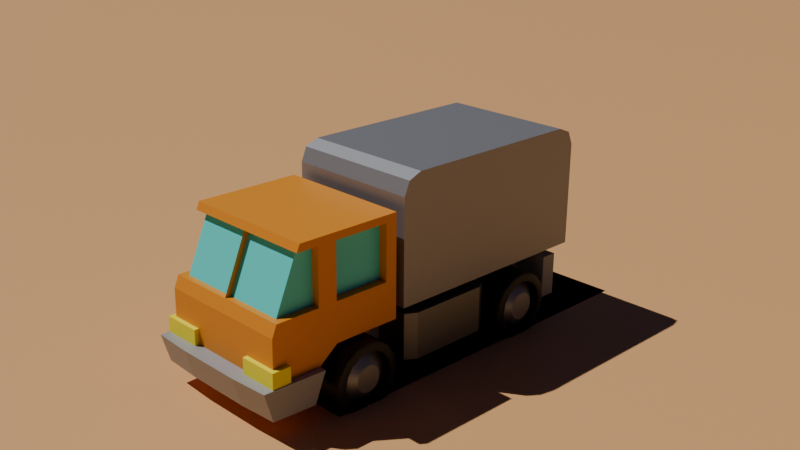 # Source: blend.blend  (saved by Blender 4.3.34; exported with 4.5.12 LTS)
import bpy
from mathutils import Matrix  # noqa: F401  (used for matrix-valued properties, if any)

bpy.ops.wm.read_factory_settings(use_empty=True)
scene = bpy.context.scene
scene.name = 'Scene'

# ---- collections
col_collection = bpy.data.collections.new('Collection'); scene.collection.children.link(col_collection)

# ---- materials (node trees are filled in below, after node groups)
mat_004 = bpy.data.materials.new('Материал.004')
mat_007 = bpy.data.materials.new('Материал.007')
mat_003 = bpy.data.materials.new('Материал.003')
mat_001 = bpy.data.materials.new('Материал.001')
mat_002 = bpy.data.materials.new('Материал.002')
mat_009 = bpy.data.materials.new('Материал.009')
mat_008 = bpy.data.materials.new('Материал.008')
mat_005 = bpy.data.materials.new('Материал.005')
mat_x = bpy.data.materials.new('Материал')

# ---- node groups
ng_smooth_by_angle = bpy.data.node_groups.new('Smooth by Angle', 'GeometryNodeTree')
_s = ng_smooth_by_angle.interface.new_socket(name='Mesh', in_out='OUTPUT', socket_type='NodeSocketGeometry')
_s = ng_smooth_by_angle.interface.new_socket(name='Mesh', in_out='INPUT', socket_type='NodeSocketGeometry')
_s = ng_smooth_by_angle.interface.new_socket(name='Angle', in_out='INPUT', socket_type='NodeSocketFloat')
_s.subtype = 'ANGLE'
_s.default_value = 0.5236
_s.min_value = 0.0
_s.max_value = 3.142
_s.description = 'Maximum face angle for smooth edges'
_s = ng_smooth_by_angle.interface.new_socket(name='Ignore Sharpness', in_out='INPUT', socket_type='NodeSocketBool')
_s.force_non_field = True
ng_smooth_by_angle.description = 'Set the sharpness of mesh edges based on the angle between the neighboring faces'
ng_smooth_by_angle.is_modifier = True
_N = ng_smooth_by_angle.nodes; _L = ng_smooth_by_angle.links
n0 = _N.new('GeometryNodeSetShadeSmooth'); n0.name = 'Set Shade Smooth'; n0.location = (120, -80)
n0.domain = 'EDGE'
n1 = _N.new('GeometryNodeSetShadeSmooth'); n1.name = 'Set Shade Smooth.001'; n1.location = (300, -80)
n2 = _N.new('NodeGroupOutput'); n2.name = 'Group Output'; n2.location = (480, -80)
n3 = _N.new('GeometryNodeInputMeshEdgeAngle'); n3.name = 'Edge Angle'; n3.location = (-440, -240)
n4 = _N.new('NodeGroupInput'); n4.name = 'Group Input'; n4.location = (-80, -80)
n5 = _N.new('GeometryNodeInputEdgeSmooth'); n5.name = 'Is Edge Smooth'; n5.location = (-260, -120)
n6 = _N.new('GeometryNodeInputShadeSmooth'); n6.name = 'Is Shade Smooth'; n6.location = (-440, -397)
n7 = _N.new('FunctionNodeCompare'); n7.name = 'Compare'; n7.location = (-260, -260)
n7.operation = 'LESS_EQUAL'
n7.inputs[6].default_value = (0.0, 0.0, 0.0, 0.0)
n7.inputs[7].default_value = (0.0, 0.0, 0.0, 0.0)
n8 = _N.new('FunctionNodeBooleanMath'); n8.name = 'Boolean Math.001'; n8.location = (-80, -260)
n9 = _N.new('NodeGroupInput'); n9.name = 'Group Input.001'; n9.location = (-440, -329)
n10 = _N.new('NodeGroupInput'); n10.name = 'Group Input.002'; n10.location = (-259, -189)
n11 = _N.new('FunctionNodeBooleanMath'); n11.name = 'Boolean Math'; n11.location = (-80, -149)
n11.operation = 'OR'
n12 = _N.new('FunctionNodeBooleanMath'); n12.name = 'Boolean Math.002'; n12.location = (-260, -380)
n12.operation = 'OR'
n13 = _N.new('NodeGroupInput'); n13.name = 'Group Input.003'; n13.location = (-440, -460)
_L.new(n3.outputs[0], n7.inputs[0])
_L.new(n1.outputs[0], n2.inputs[0])
_L.new(n9.outputs[1], n7.inputs[1])
_L.new(n7.outputs[0], n8.inputs[0])
_L.new(n4.outputs[0], n0.inputs[0])
_L.new(n0.outputs[0], n1.inputs[0])
_L.new(n8.outputs[0], n0.inputs[2])
_L.new(n10.outputs[2], n11.inputs[1])
_L.new(n5.outputs[0], n11.inputs[0])
_L.new(n11.outputs[0], n0.inputs[1])
_L.new(n13.outputs[2], n12.inputs[1])
_L.new(n6.outputs[0], n12.inputs[0])
_L.new(n12.outputs[0], n8.inputs[1])
n2.is_active_output = True

# ---- material node trees
mat_004.use_nodes = True; mat_004.node_tree.nodes.clear()
_N = mat_004.node_tree.nodes; _L = mat_004.node_tree.links
n0 = _N.new('ShaderNodeBsdfPrincipled'); n0.name = 'Принципиальный BSDF'; n0.location = (10, 300)
n0.inputs[0].default_value = (0.8008, 0.2847, 0.009019, 1.0)
n1 = _N.new('ShaderNodeOutputMaterial'); n1.name = 'Вывод материала'; n1.location = (300, 300)
_L.new(n0.outputs[0], n1.inputs[0])
n1.is_active_output = True
mat_007.use_nodes = True; mat_007.node_tree.nodes.clear()
_N = mat_007.node_tree.nodes; _L = mat_007.node_tree.links
n0 = _N.new('ShaderNodeBsdfPrincipled'); n0.name = 'Принципиальный BSDF'; n0.location = (10, 300)
n0.inputs[0].default_value = (0.0819, 0.8008, 0.7582, 1.0)
n1 = _N.new('ShaderNodeOutputMaterial'); n1.name = 'Вывод материала'; n1.location = (300, 300)
_L.new(n0.outputs[0], n1.inputs[0])
n1.is_active_output = True
mat_003.use_nodes = True; mat_003.node_tree.nodes.clear()
_N = mat_003.node_tree.nodes; _L = mat_003.node_tree.links
n0 = _N.new('ShaderNodeBsdfPrincipled'); n0.name = 'Принципиальный BSDF'; n0.location = (10, 300)
n0.inputs[0].default_value = (0.3383, 0.3383, 0.3383, 1.0)
n1 = _N.new('ShaderNodeOutputMaterial'); n1.name = 'Вывод материала'; n1.location = (300, 300)
_L.new(n0.outputs[0], n1.inputs[0])
n1.is_active_output = True
mat_001.use_nodes = True; mat_001.node_tree.nodes.clear()
_N = mat_001.node_tree.nodes; _L = mat_001.node_tree.links
n0 = _N.new('ShaderNodeBsdfPrincipled'); n0.name = 'Принципиальный BSDF'; n0.location = (10, 300)
n0.inputs[0].default_value = (0.0, 0.0, 0.0, 1.0)
n1 = _N.new('ShaderNodeOutputMaterial'); n1.name = 'Вывод материала'; n1.location = (300, 300)
_L.new(n0.outputs[0], n1.inputs[0])
n1.is_active_output = True
mat_002.use_nodes = True; mat_002.node_tree.nodes.clear()
_N = mat_002.node_tree.nodes; _L = mat_002.node_tree.links
n0 = _N.new('ShaderNodeBsdfPrincipled'); n0.name = 'Принципиальный BSDF'; n0.location = (10, 300)
n0.inputs[0].default_value = (0.3801, 0.3801, 0.3801, 1.0)
n0.inputs[1].default_value = 1.0
n1 = _N.new('ShaderNodeOutputMaterial'); n1.name = 'Вывод материала'; n1.location = (300, 300)
_L.new(n0.outputs[0], n1.inputs[0])
n1.is_active_output = True
mat_009.use_nodes = True; mat_009.node_tree.nodes.clear()
_N = mat_009.node_tree.nodes; _L = mat_009.node_tree.links
n0 = _N.new('ShaderNodeBsdfPrincipled'); n0.name = 'Принципиальный BSDF'; n0.location = (10, 300)
n0.inputs[0].default_value = (0.3163, 0.3205, 0.3333, 1.0)
n0.inputs[1].default_value = 0.5759
n1 = _N.new('ShaderNodeOutputMaterial'); n1.name = 'Вывод материала'; n1.location = (300, 300)
_L.new(n0.outputs[0], n1.inputs[0])
n1.is_active_output = True
mat_008.use_nodes = True; mat_008.node_tree.nodes.clear()
_N = mat_008.node_tree.nodes; _L = mat_008.node_tree.links
n0 = _N.new('ShaderNodeBsdfPrincipled'); n0.name = 'Принципиальный BSDF'; n0.location = (10, 300)
n0.inputs[0].default_value = (1.0, 0.9206, 0.0, 1.0)
n1 = _N.new('ShaderNodeOutputMaterial'); n1.name = 'Вывод материала'; n1.location = (300, 300)
_L.new(n0.outputs[0], n1.inputs[0])
n1.is_active_output = True
mat_005.use_nodes = True; mat_005.node_tree.nodes.clear()
_N = mat_005.node_tree.nodes; _L = mat_005.node_tree.links
n0 = _N.new('ShaderNodeBsdfPrincipled'); n0.name = 'Принципиальный BSDF'; n0.location = (10, 300)
n0.inputs[0].default_value = (0.214, 0.214, 0.214, 1.0)
n0.inputs[1].default_value = 1.0
n1 = _N.new('ShaderNodeOutputMaterial'); n1.name = 'Вывод материала'; n1.location = (300, 300)
_L.new(n0.outputs[0], n1.inputs[0])
n1.is_active_output = True
mat_x.use_nodes = True; mat_x.node_tree.nodes.clear()
_N = mat_x.node_tree.nodes; _L = mat_x.node_tree.links
n0 = _N.new('ShaderNodeBsdfPrincipled'); n0.name = 'Принципиальный BSDF'; n0.location = (10, 300)
n0.inputs[0].default_value = (0.801, 0.4333, 0.1723, 1.0)
n1 = _N.new('ShaderNodeOutputMaterial'); n1.name = 'Вывод материала'; n1.location = (300, 300)
_L.new(n0.outputs[0], n1.inputs[0])
n1.is_active_output = True

# ---- world
world_world = bpy.data.worlds.new('World'); scene.world = world_world
world_world.use_nodes = True; world_world.node_tree.nodes.clear()
_N = world_world.node_tree.nodes; _L = world_world.node_tree.links
n0 = _N.new('ShaderNodeOutputWorld'); n0.name = 'World Output'; n0.location = (300, 300)
n1 = _N.new('ShaderNodeBackground'); n1.name = 'Background'; n1.location = (10, 300)
n1.inputs[0].default_value = (0.02408, 0.02329, 0.0509, 1.0)
_L.new(n1.outputs[0], n0.inputs[0])
n0.is_active_output = True
world_world.color = (0.05088, 0.05088, 0.05088)
world_world.sun_shadow_jitter_overblur = 0.0

# ---- cameras
cam_camera = bpy.data.cameras.new('Camera')
cam_camera.clip_end = 100.0
cam_camera.ortho_scale = 7.314

# ---- lights
light_x = bpy.data.lights.new('Солнце', 'SUN')
light_x.energy = 3.0

# ---- meshes
me_x = bpy.data.meshes.new('Плоскость')
me_x.from_pydata([(0.9998, -2.474, 2.465), (0.9998, -2.922, 0.9997), (0.9998, -0.9221, 2.465), (0.9998, -0.9221, 0.9997), (0.9998, -1.922, 2.465), (0.9998, -1.922, 0.9997), (0.9998, -2.922, 0.7756), (0.9998, -2.207, 0.7756), (0.9998, -2.922, 0.3619), (0.9998, -2.379, 0.3619), (0.9998, -2.202, 2.465), (0.9998, -2.206, 0.9997), (0.0, -2.474, 2.465), (0.0, -2.922, 0.9997), (0.0, -0.9221, 2.465), (0.0, -0.9221, 0.9997), (0.0, -1.922, 2.465), (0.4999, -0.9221, 0.7756), (0.0, -2.922, 0.7756), (0.0, -0.9221, 0.7756), (0.0, -2.922, 0.3619), (0.0, -2.379, 0.3619), (0.0, -2.202, 2.465), (0.4999, -0.9221, 0.9997), (0.4999, -1.922, 0.9997), (0.4999, -2.207, 0.7756), (0.4999, -2.202, 2.465), (0.4999, -1.922, 2.465), (0.4999, -0.9221, 2.465), (0.4999, -2.379, 0.3619), (0.4999, -2.922, 0.3619), (0.4999, -2.474, 2.465), (0.4999, -2.922, 0.7756), (0.4999, -2.922, 0.9997), (0.4999, -0.9221, 0.3619), (0.0, -0.9221, 0.3619), (0.0, 2.078, 0.3619), (0.0, 2.078, 0.7756), (0.0, 2.078, 0.9997), (0.9998, -2.917, 1.397), (0.9998, -0.9221, 1.397), (0.9998, -1.922, 1.397), (0.9998, -2.205, 1.397), (0.0, -2.917, 1.397), (0.0, -0.9221, 1.397), (0.4999, -2.917, 1.397), (0.4999, -0.9221, 1.397), (0.9998, -0.9221, 1.564), (0.9998, -1.922, 1.564), (0.9998, -2.205, 1.564), (0.0, -0.9221, 1.564), (0.4999, -0.9221, 1.564), (0.9998, -2.848, 1.564), (0.0, -2.848, 1.564), (0.4999, -2.848, 1.564), (0.8704, -1.922, 2.358), (0.8704, -1.922, 1.564), (0.8704, -1.096, 2.358), (0.8704, -1.096, 1.564), (0.9998, -1.096, 2.465), (0.9998, -1.096, 2.465), (0.9998, -1.096, 2.465), (0.9998, -1.096, 2.465), (0.9998, -1.096, 2.358), (0.9998, -1.096, 1.564), (0.9998, -1.096, 1.397), (0.4999, -1.096, 0.9997), (0.4999, -1.096, 2.465), (0.4999, -1.145, 0.7756), (0.0, -1.096, 2.465), (0.4999, -1.175, 0.3619), (0.9998, -1.096, 2.465), (0.9998, -1.096, 0.9997), (0.4999, -0.9221, 2.358), (0.0, -0.9221, 2.358), (0.9998, -2.203, 2.358), (0.9998, -1.922, 2.358), (0.9998, -0.9221, 2.358), (0.4999, -2.519, 2.358), (0.0, -2.519, 2.358), (0.9998, -2.519, 2.358), (0.9998, -0.9221, 2.465), (0.9998, -1.922, 2.465), (0.9998, -2.202, 2.465), (0.0, -0.9221, 2.465), (0.4999, -0.9221, 2.465), (0.9998, -2.474, 2.465), (0.0, -2.474, 2.465), (0.4999, -2.474, 2.465), (0.9998, -0.9221, 2.465), (0.9998, -1.922, 2.465), (0.9998, -2.202, 2.465), (0.0, -0.9221, 2.465), (0.4999, -0.9221, 2.465), (0.9998, -2.474, 2.465), (0.0, -2.474, 2.465), (0.4999, -2.474, 2.465), (0.9998, -0.9221, 2.465), (0.9998, -1.922, 2.465), (0.9998, -2.202, 2.465), (0.0, -0.9221, 2.465), (0.4999, -0.9221, 2.465), (0.9998, -2.474, 2.465), (0.0, -2.474, 2.465), (0.4999, -2.474, 2.465), (0.9998, -0.9221, 2.465), (0.9998, -1.922, 2.465), (0.9998, -2.202, 2.465), (0.0, -0.9221, 2.465), (0.4999, -0.9221, 2.465), (0.9998, -2.474, 2.465), (0.0, -2.474, 2.465), (0.4999, -2.474, 2.465), (0.8855, -2.761, 1.564), (0.8855, -2.205, 1.564), (0.4999, -2.761, 1.564), (0.0, -2.761, 1.564), (0.8855, -2.203, 2.358), (0.8855, -2.431, 2.358), (0.0, -2.431, 2.358), (0.4999, -2.431, 2.358)], [], [(65, 72, 3, 40), (39, 1, 11, 42), (5, 11, 7), (7, 11, 1, 6), (42, 11, 5, 41), (68, 70, 34, 17), (26, 27, 16, 22), (46, 23, 15, 44), (29, 30, 20, 21), (31, 26, 22, 12), (67, 28, 14, 69), (2, 105, 109, 28), (32, 33, 13, 18), (66, 68, 17, 23), (7, 9, 29, 25), (6, 1, 33, 32), (71, 2, 28, 67), (0, 10, 26, 31), (9, 8, 30, 29), (40, 3, 23, 46), (10, 4, 27, 26), (5, 7, 25, 24), (72, 5, 24, 66), (19, 15, 38, 37), (35, 19, 37, 36), (47, 40, 46, 51), (1, 39, 45, 33), (33, 45, 43, 13), (51, 46, 44, 50), (49, 42, 41, 48), (52, 39, 42, 49), (64, 65, 40, 47), (39, 52, 54, 45), (45, 54, 53, 43), (63, 76, 55, 57), (25, 29, 70, 68), (41, 5, 72, 65), (56, 58, 57, 55), (48, 64, 58, 56), (24, 25, 68, 66), (64, 63, 57, 58), (76, 63, 62, 82), (76, 48, 56, 55), (48, 41, 65, 64), (3, 72, 66, 23), (98, 90, 61, 60), (4, 71, 67, 27), (90, 82, 62, 61), (51, 50, 74, 73), (49, 48, 76, 75), (80, 78, 120, 118), (4, 106, 59, 71), (78, 79, 119, 120), (106, 98, 60, 59), (47, 51, 73, 77), (80, 75, 83, 86), (75, 76, 82, 83), (73, 74, 84, 85), (77, 73, 85, 81), (80, 86, 88, 78), (64, 47, 77, 63), (63, 77, 81, 62), (89, 81, 85, 93), (93, 85, 84, 92), (91, 83, 82, 90), (94, 86, 83, 91), (61, 62, 81, 89), (78, 88, 87, 79), (53, 54, 115, 116), (60, 61, 89, 97), (102, 94, 91, 99), (99, 91, 90, 98), (101, 93, 92, 100), (97, 89, 93, 101), (86, 94, 96, 88), (88, 96, 95, 87), (105, 97, 101, 109), (109, 101, 100, 108), (107, 99, 98, 106), (110, 102, 99, 107), (59, 60, 97, 105), (94, 102, 104, 96), (96, 104, 103, 95), (110, 0, 31, 112), (71, 59, 105, 2), (0, 110, 107, 10), (10, 107, 106, 4), (28, 109, 108, 14), (102, 110, 112, 104), (104, 112, 111, 103), (112, 31, 12, 111), (27, 67, 69, 16), (113, 114, 117, 118), (113, 118, 120, 115), (115, 120, 119, 116), (75, 80, 118, 117), (79, 53, 116, 119), (54, 52, 113, 115), (49, 75, 117, 114), (52, 49, 114, 113)])
me_x.polygons.foreach_set('material_index', [0, 0, 0, 0, 0, 0, 0, 0, 0, 0, 0, 0, 0, 0, 0, 0, 0, 0, 0, 0, 0, 0, 0, 0, 0, 0, 0, 0, 0, 0, 0, 0, 0, 0, 0, 0, 0, 1, 0, 0, 0, 0, 0, 0, 0, 0, 0, 0, 0, 0, 0, 0, 0, 0, 0, 0, 0, 0, 0, 0, 0, 0, 0, 0, 0, 0, 0, 0, 0, 0, 0, 0, 0, 0, 0, 0, 0, 0, 0, 0, 0, 0, 0, 0, 0, 0, 0, 0, 0, 0, 0, 0, 1, 1, 1, 0, 0, 0, 0, 0])
_uv = me_x.uv_layers.new(name='UVКарта')
_uv.uv.foreach_set('vector', [0.7287, 0.9131, 1.0, 0.9131, 1.0, 1.0, 0.7287, 1.0, 0.7287, 0.0, 1.0, 0.0, 1.0, 0.3581, 0.7287, 0.3277, 1.0, 0.5, 1.0, 0.3581, 1.0, 0.5, 1.0, 0.5, 1.0, 0.3581, 1.0, 0.0, 1.0, 0.0, 0.7287, 0.3277, 1.0, 0.3581, 1.0, 0.5, 0.7287, 0.5, 1.0, 0.5, 1.0, 0.5, 1.0, 0.5, 1.0, 0.5, 0.0, 0.2461, 0.0, 0.5, 0.0, 0.5, 0.0, 0.2461, 0.7287, 1.0, 1.0, 1.0, 1.0, 1.0, 0.7287, 1.0, 1.0, 0.5, 1.0, 0.0, 1.0, 0.0, 1.0, 0.5, 0.0, 0.0, 0.0, 0.2461, 0.0, 0.2461, 0.0, 0.0, 0.0, 0.9131, 0.0, 1.0, 0.0, 1.0, 0.0, 0.9131, 0.0, 1.0, 3.261e-06, 1.0, 3.153e-06, 1.0, 0.0, 1.0, 1.0, 0.0, 1.0, 0.0, 1.0, 0.0, 1.0, 0.0, 1.0, 0.5, 1.0, 0.5, 1.0, 0.5, 1.0, 0.5, 1.0, 0.5, 1.0, 0.5, 1.0, 0.5, 1.0, 0.5, 1.0, 0.0, 1.0, 0.0, 1.0, 0.0, 1.0, 0.0, 1.453e-13, 0.9131, 0.0, 1.0, 0.0, 1.0, 0.0, 0.9131, 0.0, 0.0, 0.0, 0.2461, 0.0, 0.2461, 0.0, 0.0, 1.0, 0.5, 1.0, 0.0, 1.0, 0.0, 1.0, 0.5, 0.7287, 1.0, 1.0, 1.0, 1.0, 1.0, 0.7287, 1.0, 0.0, 0.2461, 0.0, 0.5, 0.0, 0.5, 0.0, 0.2461, 1.0, 0.5, 1.0, 0.5, 1.0, 0.5, 1.0, 0.5, 1.0, 0.9131, 1.0, 0.5, 1.0, 0.5, 1.0, 0.9131, 0.0, 0.0, 0.0, 0.0, 0.0, 0.0, 0.0, 0.0, 0.0, 0.0, 0.0, 0.0, 0.0, 0.0, 0.0, 0.0, 0.6151, 1.0, 0.7287, 1.0, 0.7287, 1.0, 0.6151, 1.0, 1.0, 0.0, 0.7287, 0.0, 0.7287, 0.0, 1.0, 0.0, 1.0, 0.0, 0.7287, 0.0, 0.7287, 0.0, 1.0, 0.0, 0.6151, 1.0, 0.7287, 1.0, 0.7287, 1.0, 0.6151, 1.0, 0.6151, 0.315, 0.7287, 0.3277, 0.7287, 0.5, 0.6151, 0.5, 0.6151, 0.0, 0.7287, 0.0, 0.7287, 0.3277, 0.6151, 0.315, 0.6151, 0.9131, 0.7287, 0.9131, 0.7287, 1.0, 0.6151, 1.0, 0.7287, 0.0, 0.6151, 0.0, 0.6151, 0.0, 0.7287, 0.0, 0.7287, 0.0, 0.6151, 0.0, 0.6151, 0.0, 0.7287, 0.0, 0.07352, 0.9131, 0.07352, 0.5, 0.07352, 0.5, 0.07352, 0.9131, 1.0, 0.5, 1.0, 0.5, 1.0, 0.5, 1.0, 0.5, 0.7287, 0.5, 1.0, 0.5, 1.0, 0.9131, 0.7287, 0.9131, 0.6151, 0.5, 0.6151, 0.9131, 0.07352, 0.9131, 0.07352, 0.5, 0.6151, 0.5, 0.6151, 0.9131, 0.6151, 0.9131, 0.6151, 0.5, 1.0, 0.5, 1.0, 0.5, 1.0, 0.5, 1.0, 0.5, 0.6151, 0.9131, 0.07352, 0.9131, 0.07352, 0.9131, 0.6151, 0.9131, 0.07352, 0.5, 0.07352, 0.9131, 2.871e-05, 0.9131, 2.871e-05, 0.5, 0.07352, 0.5, 0.6151, 0.5, 0.6151, 0.5, 0.07352, 0.5, 0.6151, 0.5, 0.7287, 0.5, 0.7287, 0.9131, 0.6151, 0.9131, 1.0, 1.0, 1.0, 0.9131, 1.0, 0.9131, 1.0, 1.0, 3.719e-06, 0.5, 2.425e-05, 0.5, 2.425e-05, 0.9131, 3.719e-06, 0.9131, 0.0, 0.5, 1.453e-13, 0.9131, 0.0, 0.9131, 0.0, 0.5, 2.425e-05, 0.5, 2.871e-05, 0.5, 2.871e-05, 0.9131, 2.425e-05, 0.9131, 0.6151, 1.0, 0.6151, 1.0, 0.07352, 1.0, 0.07352, 1.0, 0.6151, 0.315, 0.6151, 0.5, 0.07352, 0.5, 0.07352, 0.2543, 0.07352, 7.189e-08, 0.07352, -1.337e-11, 0.07352, -1.337e-11, 0.07352, 7.189e-08, 0.0, 0.5, 3.153e-06, 0.5, 3.229e-06, 0.9131, 1.453e-13, 0.9131, 0.07352, -1.337e-11, 0.07352, -1.679e-15, 0.07352, -1.679e-15, 0.07352, -1.337e-11, 3.153e-06, 0.5, 3.719e-06, 0.5, 3.719e-06, 0.9131, 3.229e-06, 0.9131, 0.6151, 1.0, 0.6151, 1.0, 0.07352, 1.0, 0.07352, 1.0, 0.07352, 7.189e-08, 0.07352, 0.2543, 2.871e-05, 0.2461, 2.871e-05, 8.165e-08, 0.07352, 0.2543, 0.07352, 0.5, 2.871e-05, 0.5, 2.871e-05, 0.2461, 0.07352, 1.0, 0.07352, 1.0, 2.871e-05, 1.0, 2.871e-05, 1.0, 0.07352, 1.0, 0.07352, 1.0, 2.871e-05, 1.0, 2.871e-05, 1.0, 0.07352, 7.189e-08, 2.871e-05, 8.165e-08, 2.871e-05, -1.518e-11, 0.07352, -1.337e-11, 0.6151, 0.9131, 0.6151, 1.0, 0.07352, 1.0, 0.07352, 0.9131, 0.07352, 0.9131, 0.07352, 1.0, 2.871e-05, 1.0, 2.871e-05, 0.9131, 2.425e-05, 1.0, 2.871e-05, 1.0, 2.871e-05, 1.0, 2.425e-05, 1.0, 2.425e-05, 1.0, 2.871e-05, 1.0, 2.871e-05, 1.0, 2.425e-05, 1.0, 2.425e-05, 0.2461, 2.871e-05, 0.2461, 2.871e-05, 0.5, 2.425e-05, 0.5, 2.427e-05, 9.343e-08, 2.871e-05, 8.165e-08, 2.871e-05, 0.2461, 2.425e-05, 0.2461, 2.425e-05, 0.9131, 2.871e-05, 0.9131, 2.871e-05, 1.0, 2.425e-05, 1.0, 0.07352, -1.337e-11, 2.871e-05, -1.518e-11, 2.871e-05, -1.907e-15, 0.07352, -1.679e-15, 0.6151, 0.0, 0.6151, 0.0, 0.6151, 0.0, 0.6151, 0.0, 3.719e-06, 0.9131, 2.425e-05, 0.9131, 2.425e-05, 1.0, 3.719e-06, 1.0, 3.739e-06, -1.902e-08, 2.427e-05, 9.343e-08, 2.425e-05, 0.2461, 3.719e-06, 0.2461, 3.719e-06, 0.2461, 2.425e-05, 0.2461, 2.425e-05, 0.5, 3.719e-06, 0.5, 3.719e-06, 1.0, 2.425e-05, 1.0, 2.425e-05, 1.0, 3.719e-06, 1.0, 3.719e-06, 1.0, 2.425e-05, 1.0, 2.425e-05, 1.0, 3.719e-06, 1.0, 2.871e-05, 8.165e-08, 2.427e-05, 9.343e-08, 2.432e-05, -1.23e-11, 2.871e-05, -1.518e-11, 2.871e-05, -1.518e-11, 2.432e-05, -1.23e-11, 2.432e-05, -1.822e-15, 2.871e-05, -1.907e-15, 3.261e-06, 1.0, 3.719e-06, 1.0, 3.719e-06, 1.0, 3.153e-06, 1.0, 3.153e-06, 1.0, 3.719e-06, 1.0, 3.719e-06, 1.0, 3.153e-06, 1.0, 3.153e-06, 0.2461, 3.719e-06, 0.2461, 3.719e-06, 0.5, 3.153e-06, 0.5, 3.167e-06, 2.517e-08, 3.739e-06, -1.902e-08, 3.719e-06, 0.2461, 3.153e-06, 0.2461, 3.229e-06, 0.9131, 3.719e-06, 0.9131, 3.719e-06, 1.0, 3.261e-06, 1.0, 2.427e-05, 9.343e-08, 3.739e-06, -1.902e-08, 3.753e-06, -2.426e-12, 2.432e-05, -1.23e-11, 2.432e-05, -1.23e-11, 3.753e-06, -2.426e-12, 3.753e-06, -1.423e-16, 2.432e-05, -1.822e-15, 3.167e-06, 2.517e-08, 0.0, 0.0, 0.0, 0.0, 3.19e-06, -2.078e-12, 1.453e-13, 0.9131, 3.229e-06, 0.9131, 3.261e-06, 1.0, 0.0, 1.0, 0.0, 0.0, 3.167e-06, 2.517e-08, 3.153e-06, 0.2461, 0.0, 0.2461, 0.0, 0.2461, 3.153e-06, 0.2461, 3.153e-06, 0.5, 0.0, 0.5, 0.0, 1.0, 3.153e-06, 1.0, 3.153e-06, 1.0, 0.0, 1.0, 3.739e-06, -1.902e-08, 3.167e-06, 2.517e-08, 3.19e-06, -2.078e-12, 3.753e-06, -2.426e-12, 3.753e-06, -2.426e-12, 3.19e-06, -2.078e-12, 3.19e-06, -1.25e-16, 3.753e-06, -1.423e-16, 3.19e-06, -2.078e-12, 0.0, 0.0, 0.0, 0.0, 3.19e-06, -1.25e-16, 0.0, 0.5, 0.0, 0.9131, 0.0, 0.9131, 0.0, 0.5, 0.6151, 0.0, 0.6151, 0.315, 0.07352, 0.2543, 0.07352, 7.189e-08, 0.6151, 0.0, 0.07352, 7.189e-08, 0.07352, -1.337e-11, 0.6151, 0.0, 0.6151, 0.0, 0.07352, -1.337e-11, 0.07352, -1.679e-15, 0.6151, 0.0, 0.07352, 0.2543, 0.07352, 7.189e-08, 0.07352, 7.189e-08, 0.07352, 0.2543, 0.0, 0.0, 0.0, 0.0, 0.0, 0.0, 0.0, 0.0, 0.6151, 0.0, 0.6151, 0.0, 0.6151, 0.0, 0.6151, 0.0, 0.6151, 0.315, 0.07352, 0.2543, 0.07352, 0.2543, 0.6151, 0.315, 0.6151, 0.0, 0.6151, 0.315, 0.6151, 0.315, 0.6151, 0.0])
me_x.materials.append(mat_004)
me_x.materials.append(mat_007)
me_x.update()
me_001 = bpy.data.meshes.new('Плоскость.001')
me_001.from_pydata([(0.0, -0.9221, 0.9997), (0.4999, -0.9221, 0.7756), (0.4999, -0.9221, 0.9997), (0.4999, -0.9221, 0.3619), (0.0, -0.9221, 0.3619), (0.0, 2.078, 0.3619), (0.0, 2.078, 0.7756), (0.4999, 2.078, 0.3619), (0.4999, 2.078, 0.7756), (0.0, 2.078, 0.9997), (0.4999, 2.078, 0.9997), (0.0, 2.325, 0.3619), (0.0, 2.325, 0.7756), (0.4999, 2.325, 0.3619), (0.4999, 2.325, 0.7756), (0.0, 2.325, 0.9997), (0.4999, 2.325, 0.9997), (0.4999, 2.078, 0.3619), (0.4999, 2.078, 0.7756), (0.4999, 2.078, 0.9997), (0.4999, 2.325, 0.3619), (0.4999, 2.325, 0.7756), (0.4999, 2.325, 0.9997), (0.4999, 2.078, 0.3619), (0.4999, 2.078, 0.7756), (0.4999, 2.078, 0.9997), (0.4999, 2.325, 0.3619), (0.4999, 2.325, 0.7756), (0.4999, 2.325, 0.9997), (1.006, 2.078, 0.3619), (1.006, 2.078, 0.7756), (1.006, 2.078, 0.9997), (1.006, 2.325, 0.3619), (1.006, 2.325, 0.7756), (1.006, 2.325, 0.9997)], [], [(1, 3, 7, 8), (3, 4, 5, 7), (7, 13, 20, 17), (7, 5, 11, 13), (0, 2, 10, 9), (2, 1, 8, 10), (16, 14, 12, 15), (14, 13, 11, 12), (16, 10, 19, 22), (6, 9, 15, 12), (9, 10, 16, 15), (5, 6, 12, 11), (17, 20, 26, 23), (22, 19, 25, 28), (10, 8, 18, 19), (14, 16, 22, 21), (8, 7, 17, 18), (13, 14, 21, 20), (25, 24, 30, 31), (27, 28, 34, 33), (20, 21, 27, 26), (18, 17, 23, 24), (21, 22, 28, 27), (19, 18, 24, 25), (31, 30, 33, 34), (30, 29, 32, 33), (28, 25, 31, 34), (23, 26, 32, 29), (26, 27, 33, 32), (24, 23, 29, 30)])
_uv = me_001.uv_layers.new(name='UVКарта')
_uv.uv.foreach_set('vector', [1.0, 0.5, 1.0, 0.5, 1.0, 0.5, 1.0, 0.5, 0.0, 0.0, 0.0, 0.0, 0.0, 0.0, 0.0, 0.0, 0.0, 0.0, 0.0, 0.0, 0.0, 0.0, 0.0, 0.0, 0.0, 0.0, 0.0, 0.0, 0.0, 0.0, 0.0, 0.0, 1.0, 1.0, 1.0, 1.0, 1.0, 1.0, 1.0, 1.0, 1.0, 0.5, 1.0, 0.5, 1.0, 0.5, 1.0, 0.5, 1.0, 0.5, 1.0, 0.5, 1.0, 0.5, 1.0, 0.5, 1.0, 0.5, 1.0, 0.5, 1.0, 0.5, 1.0, 0.5, 1.0, 1.0, 1.0, 1.0, 1.0, 1.0, 1.0, 1.0, 0.0, 0.0, 0.0, 0.0, 0.0, 0.0, 0.0, 0.0, 1.0, 1.0, 1.0, 1.0, 1.0, 1.0, 1.0, 1.0, 0.0, 0.0, 0.0, 0.0, 0.0, 0.0, 0.0, 0.0, 0.0, 0.0, 0.0, 0.0, 0.0, 0.0, 0.0, 0.0, 1.0, 1.0, 1.0, 1.0, 1.0, 1.0, 1.0, 1.0, 1.0, 0.5, 1.0, 0.5, 1.0, 0.5, 1.0, 0.5, 1.0, 0.5, 1.0, 0.5, 1.0, 0.5, 1.0, 0.5, 1.0, 0.5, 1.0, 0.5, 1.0, 0.5, 1.0, 0.5, 1.0, 0.5, 1.0, 0.5, 1.0, 0.5, 1.0, 0.5, 1.0, 0.5, 1.0, 0.5, 1.0, 0.5, 1.0, 0.5, 1.0, 0.5, 1.0, 0.5, 1.0, 0.5, 1.0, 0.5, 1.0, 0.5, 1.0, 0.5, 1.0, 0.5, 1.0, 0.5, 1.0, 0.5, 1.0, 0.5, 1.0, 0.5, 1.0, 0.5, 1.0, 0.5, 1.0, 0.5, 1.0, 0.5, 1.0, 0.5, 1.0, 0.5, 1.0, 0.5, 1.0, 0.5, 1.0, 0.5, 1.0, 0.5, 1.0, 0.5, 1.0, 0.5, 1.0, 0.5, 1.0, 0.5, 1.0, 0.5, 1.0, 0.5, 1.0, 0.5, 1.0, 1.0, 1.0, 1.0, 1.0, 1.0, 1.0, 1.0, 0.0, 0.0, 0.0, 0.0, 0.0, 0.0, 0.0, 0.0, 1.0, 0.5, 1.0, 0.5, 1.0, 0.5, 1.0, 0.5, 1.0, 0.5, 1.0, 0.5, 1.0, 0.5, 1.0, 0.5])
me_001.materials.append(mat_003)
me_001.update()
me_x_1 = bpy.data.meshes.new('Окружность')
me_x_1.from_pydata([(1.764e-08, -1.047, 0.431), (2.524e-08, -1.085, 0.626), (4.042e-08, -1.196, 0.7913), (4.042e-08, -1.361, 0.9018), (1.005e-08, -1.556, 0.9406), (4.042e-08, -1.751, 0.9018), (4.042e-08, -1.917, 0.7913), (2.524e-08, -2.027, 0.626), (1.764e-08, -2.066, 0.431), (1.005e-08, -2.027, 0.2359), (1.005e-08, -1.917, 0.07061), (1.005e-08, -1.751, -0.03986), (1.005e-08, -1.556, -0.07865), (1.005e-08, -1.361, -0.03986), (1.005e-08, -1.196, 0.07061), (1.005e-08, -1.085, 0.2359), (0.5951, -1.207, 0.5755), (0.5951, -1.178, 0.431), (0.5951, -1.289, 0.6981), (0.5951, -1.412, 0.78), (0.5951, -1.556, 0.8088), (0.5951, -1.701, 0.78), (0.5951, -1.823, 0.6981), (0.5951, -1.905, 0.5755), (0.5951, -1.934, 0.431), (0.5951, -1.905, 0.2864), (0.5951, -1.823, 0.1638), (0.5951, -1.701, 0.08193), (0.5951, -1.556, 0.05317), (0.5951, -1.412, 0.08193), (0.5951, -1.289, 0.1638), (0.5951, -1.207, 0.2864), (0.4423, -1.207, 0.5755), (0.4423, -1.178, 0.431), (0.4423, -1.289, 0.6981), (0.4423, -1.412, 0.78), (0.4423, -1.556, 0.8088), (0.4423, -1.701, 0.78), (0.4423, -1.823, 0.6981), (0.4423, -1.905, 0.5755), (0.4423, -1.934, 0.431), (0.4423, -1.905, 0.2864), (0.4423, -1.823, 0.1638), (0.4423, -1.701, 0.08193), (0.4423, -1.556, 0.05317), (0.4423, -1.412, 0.08193), (0.4423, -1.289, 0.1638), (0.4423, -1.207, 0.2864), (0.5915, -1.383, 0.5026), (0.5915, -1.369, 0.431), (0.5915, -1.424, 0.5634), (0.5915, -1.485, 0.604), (0.5915, -1.556, 0.6182), (0.5915, -1.628, 0.604), (0.5915, -1.689, 0.5634), (0.5915, -1.729, 0.5026), (0.5915, -1.744, 0.431), (0.5915, -1.729, 0.3593), (0.5915, -1.689, 0.2986), (0.5915, -1.628, 0.258), (0.5915, -1.556, 0.2437), (0.5915, -1.485, 0.258), (0.5915, -1.424, 0.2986), (0.5915, -1.383, 0.3593), (0.5951, -1.139, 0.604), (0.5387, -1.085, 0.626), (0.5786, -1.101, 0.6196), (0.5387, -1.047, 0.431), (0.5951, -1.104, 0.431), (0.5786, -1.063, 0.431), (0.5951, -1.237, 0.7507), (0.5387, -1.196, 0.7913), (0.5786, -1.208, 0.7794), (0.5951, -1.383, 0.8487), (0.5387, -1.361, 0.9018), (0.5786, -1.368, 0.8862), (0.5951, -1.556, 0.8831), (0.5387, -1.556, 0.9406), (0.5786, -1.556, 0.9238), (0.5951, -1.729, 0.8487), (0.5387, -1.751, 0.9018), (0.5786, -1.745, 0.8862), (0.5951, -1.876, 0.7507), (0.5387, -1.917, 0.7913), (0.5786, -1.905, 0.7794), (0.5951, -1.974, 0.604), (0.5387, -2.027, 0.626), (0.5786, -2.012, 0.6196), (0.5951, -2.008, 0.431), (0.5387, -2.066, 0.431), (0.5786, -2.049, 0.431), (0.5951, -1.974, 0.2579), (0.5387, -2.027, 0.2359), (0.5786, -2.012, 0.2424), (0.5951, -1.876, 0.1112), (0.5387, -1.917, 0.07061), (0.5786, -1.905, 0.08251), (0.5951, -1.729, 0.01321), (0.5387, -1.751, -0.03986), (0.5786, -1.745, -0.02432), (0.5951, -1.556, -0.02121), (0.5387, -1.556, -0.07865), (0.5786, -1.556, -0.06183), (0.5951, -1.383, 0.01321), (0.5387, -1.361, -0.03986), (0.5786, -1.368, -0.02432), (0.5951, -1.237, 0.1112), (0.5387, -1.196, 0.07061), (0.5786, -1.208, 0.08251), (0.5951, -1.139, 0.2579), (0.5387, -1.085, 0.2359), (0.5786, -1.101, 0.2424)], [], [(1, 2, 3, 4, 5, 6, 7, 8, 9, 10, 11, 12, 13, 14, 15, 0), (27, 26, 42, 43), (27, 28, 100, 97), (20, 21, 79, 76), (28, 29, 103, 100), (21, 22, 82, 79), (29, 30, 106, 103), (22, 23, 85, 82), (30, 31, 109, 106), (23, 24, 88, 85), (24, 25, 91, 88), (16, 18, 70, 64), (18, 19, 73, 70), (25, 26, 94, 91), (1, 0, 67, 65), (26, 27, 97, 94), (19, 20, 76, 73), (2, 1, 65, 71), (31, 17, 68, 109), (3, 2, 71, 74), (4, 3, 74, 77), (5, 4, 77, 80), (6, 5, 80, 83), (7, 6, 83, 86), (8, 7, 86, 89), (9, 8, 89, 92), (10, 9, 92, 95), (11, 10, 95, 98), (12, 11, 98, 101), (13, 12, 101, 104), (14, 13, 104, 107), (15, 14, 107, 110), (0, 15, 110, 67), (33, 47, 63, 49), (20, 19, 35, 36), (28, 27, 43, 44), (21, 20, 36, 37), (29, 28, 44, 45), (22, 21, 37, 38), (30, 29, 45, 46), (23, 22, 38, 39), (31, 30, 46, 47), (24, 23, 39, 40), (16, 17, 33, 32), (17, 31, 47, 33), (25, 24, 40, 41), (18, 16, 32, 34), (26, 25, 41, 42), (19, 18, 34, 35), (48, 49, 63, 62, 61, 60, 59, 58, 57, 56, 55, 54, 53, 52, 51, 50), (41, 40, 56, 57), (34, 32, 48, 50), (42, 41, 57, 58), (35, 34, 50, 51), (43, 42, 58, 59), (36, 35, 51, 52), (44, 43, 59, 60), (37, 36, 52, 53), (45, 44, 60, 61), (38, 37, 53, 54), (46, 45, 61, 62), (39, 38, 54, 55), (47, 46, 62, 63), (40, 39, 55, 56), (32, 33, 49, 48), (65, 67, 69, 66), (66, 69, 68, 64), (71, 65, 66, 72), (72, 66, 64, 70), (74, 71, 72, 75), (75, 72, 70, 73), (77, 74, 75, 78), (78, 75, 73, 76), (80, 77, 78, 81), (81, 78, 76, 79), (83, 80, 81, 84), (84, 81, 79, 82), (86, 83, 84, 87), (87, 84, 82, 85), (89, 86, 87, 90), (90, 87, 85, 88), (92, 89, 90, 93), (93, 90, 88, 91), (95, 92, 93, 96), (96, 93, 91, 94), (98, 95, 96, 99), (99, 96, 94, 97), (101, 98, 99, 102), (102, 99, 97, 100), (104, 101, 102, 105), (105, 102, 100, 103), (107, 104, 105, 108), (108, 105, 103, 106), (110, 107, 108, 111), (111, 108, 106, 109), (67, 110, 111, 69), (69, 111, 109, 68), (17, 16, 64, 68)])
me_x_1.polygons.foreach_set('use_smooth', [True] * 98)
me_x_1.polygons.foreach_set('material_index', [0, 0, 0, 0, 0, 0, 0, 0, 0, 0, 0, 0, 0, 0, 0, 0, 0, 0, 0, 0, 0, 0, 0, 0, 0, 0, 0, 0, 0, 0, 0, 0, 0, 1, 0, 0, 0, 0, 0, 0, 0, 0, 0, 0, 0, 0, 0, 0, 0, 1, 1, 1, 1, 1, 1, 1, 1, 1, 1, 1, 1, 1, 1, 1, 1, 0, 0, 0, 0, 0, 0, 0, 0, 0, 0, 0, 0, 0, 0, 0, 0, 0, 0, 0, 0, 0, 0, 0, 0, 0, 0, 0, 0, 0, 0, 0, 0, 0])
_uv = me_x_1.uv_layers.new(name='UVКарта')
_uv.uv.foreach_set('vector', [0.0, 0.0, 0.0, 0.0, 0.0, 0.0, 0.0, 0.0, 0.0, 0.0, 0.0, 0.0, 0.0, 0.0, 0.0, 0.0, 0.0, 0.0, 0.0, 0.0, 0.0, 0.0, 0.0, 0.0, 0.0, 0.0, 0.0, 0.0, 0.0, 0.0, 0.0, 0.0, 0.0, 0.0, 0.0, 0.0, 0.0, 0.0, 0.0, 0.0, 0.0, 0.0, 0.0, 0.0, 0.0, 0.0, 0.0, 0.0, 0.0, 0.0, 0.0, 0.0, 0.0, 0.0, 0.0, 0.0, 0.0, 0.0, 0.0, 0.0, 0.0, 0.0, 0.0, 0.0, 0.0, 0.0, 0.0, 0.0, 0.0, 0.0, 0.0, 0.0, 0.0, 0.0, 0.0, 0.0, 0.0, 0.0, 0.0, 0.0, 0.0, 0.0, 0.0, 0.0, 0.0, 0.0, 0.0, 0.0, 0.0, 0.0, 0.0, 0.0, 0.0, 0.0, 0.0, 0.0, 0.0, 0.0, 0.0, 0.0, 0.0, 0.0, 0.0, 0.0, 0.0, 0.0, 0.0, 0.0, 0.0, 0.0, 0.0, 0.0, 0.0, 0.0, 0.0, 0.0, 0.0, 0.0, 0.0, 0.0, 0.0, 0.0, 0.0, 0.0, 0.0, 0.0, 0.0, 0.0, 0.0, 0.0, 0.0, 0.0, 0.0, 0.0, 0.0, 0.0, 0.0, 0.0, 0.0, 0.0, 0.0, 0.0, 0.0, 0.0, 0.0, 0.0, 0.0, 0.0, 0.0, 0.0, 0.0, 0.0, 0.0, 0.0, 0.0, 0.0, 0.0, 0.0, 0.0, 0.0, 0.0, 0.0, 0.0, 0.0, 0.0, 0.0, 0.0, 0.0, 0.0, 0.0, 0.0, 0.0, 0.0, 0.0, 0.0, 0.0, 0.0, 0.0, 0.0, 0.0, 0.0, 0.0, 0.0, 0.0, 0.0, 0.0, 0.0, 0.0, 0.0, 0.0, 0.0, 0.0, 0.0, 0.0, 0.0, 0.0, 0.0, 0.0, 0.0, 0.0, 0.0, 0.0, 0.0, 0.0, 0.0, 0.0, 0.0, 0.0, 0.0, 0.0, 0.0, 0.0, 0.0, 0.0, 0.0, 0.0, 0.0, 0.0, 0.0, 0.0, 0.0, 0.0, 0.0, 0.0, 0.0, 0.0, 0.0, 0.0, 0.0, 0.0, 0.0, 0.0, 0.0, 0.0, 0.0, 0.0, 0.0, 0.0, 0.0, 0.0, 0.0, 0.0, 0.0, 0.0, 0.0, 0.0, 0.0, 0.0, 0.0, 0.0, 0.0, 0.0, 0.0, 0.0, 0.0, 0.0, 0.0, 0.0, 0.0, 0.0, 0.0, 0.0, 0.0, 0.0, 0.0, 0.0, 0.0, 0.0, 0.0, 0.0, 0.0, 0.0, 0.0, 0.0, 0.0, 0.0, 0.0, 0.0, 0.0, 0.0, 0.0, 0.0, 0.0, 0.0, 0.0, 0.0, 0.0, 0.0, 0.0, 0.0, 0.0, 0.0, 0.0, 0.0, 0.0, 0.0, 0.0, 0.0, 0.0, 0.0, 0.0, 0.0, 0.0, 0.0, 0.0, 0.0, 0.0, 0.0, 0.0, 0.0, 0.0, 0.0, 0.0, 0.0, 0.0, 0.0, 0.0, 0.0, 0.0, 0.0, 0.0, 0.0, 0.0, 0.0, 0.0, 0.0, 0.0, 0.0, 0.0, 0.0, 0.0, 0.0, 0.0, 0.0, 0.0, 0.0, 0.0, 0.0, 0.0, 0.0, 0.0, 0.0, 0.0, 0.0, 0.0, 0.0, 0.0, 0.0, 0.0, 0.0, 0.0, 0.0, 0.0, 0.0, 0.0, 0.0, 0.0, 0.0, 0.0, 0.0, 0.0, 0.0, 0.0, 0.0, 0.0, 0.0, 0.0, 0.0, 0.0, 0.0, 0.0, 0.0, 0.0, 0.0, 0.0, 0.0, 0.0, 0.0, 0.0, 0.0, 0.0, 0.0, 0.0, 0.0, 0.0, 0.0, 0.0, 0.0, 0.0, 0.0, 0.0, 0.0, 0.0, 0.0, 0.0, 0.0, 0.0, 0.0, 0.0, 0.0, 0.0, 0.0, 0.0, 0.0, 0.0, 0.0, 0.0, 0.0, 0.0, 0.0, 0.0, 0.0, 0.0, 0.0, 0.0, 0.0, 0.0, 0.0, 0.0, 0.0, 0.0, 0.0, 0.0, 0.0, 0.0, 0.0, 0.0, 0.0, 0.0, 0.0, 0.0, 0.0, 0.0, 0.0, 0.0, 0.0, 0.0, 0.0, 0.0, 0.0, 0.0, 0.0, 0.0, 0.0, 0.0, 0.0, 0.0, 0.0, 0.0, 0.0, 0.0, 0.0, 0.0, 0.0, 0.0, 0.0, 0.0, 0.0, 0.0, 0.0, 0.0, 0.0, 0.0, 0.0, 0.0, 0.0, 0.0, 0.0, 0.0, 0.0, 0.0, 0.0, 0.0, 0.0, 0.0, 0.0, 0.0, 0.0, 0.0, 0.0, 0.0, 0.0, 0.0, 0.0, 0.0, 0.0, 0.0, 0.0, 0.0, 0.0, 0.0, 0.0, 0.0, 0.0, 0.0, 0.0, 0.0, 0.0, 0.0, 0.0, 0.0, 0.0, 0.0, 0.0, 0.0, 0.0, 0.0, 0.0, 0.0, 0.0, 0.0, 0.0, 0.0, 0.0, 0.0, 0.0, 0.0, 0.0, 0.0, 0.0, 0.0, 0.0, 0.0, 0.0, 0.0, 0.0, 0.0, 0.0, 0.0, 0.0, 0.0, 0.0, 0.0, 0.0, 0.0, 0.0, 0.0, 0.0, 0.0, 0.0, 0.0, 0.0, 0.0, 0.0, 0.0, 0.0, 0.0, 0.0, 0.0, 0.0, 0.0, 0.0, 0.0, 0.0, 0.0, 0.0, 0.0, 0.0, 0.0, 0.0, 0.0, 0.0, 0.0, 0.0, 0.0, 0.0, 0.0, 0.0, 0.0, 0.0, 0.0, 0.0, 0.0, 0.0, 0.0, 0.0, 0.0, 0.0, 0.0, 0.0, 0.0, 0.0, 0.0, 0.0, 0.0, 0.0, 0.0, 0.0, 0.0, 0.0, 0.0, 0.0, 0.0, 0.0, 0.0, 0.0, 0.0, 0.0, 0.0, 0.0, 0.0, 0.0, 0.0, 0.0, 0.0, 0.0, 0.0, 0.0, 0.0, 0.0, 0.0, 0.0, 0.0, 0.0, 0.0, 0.0, 0.0, 0.0, 0.0, 0.0, 0.0, 0.0, 0.0, 0.0, 0.0, 0.0, 0.0, 0.0, 0.0, 0.0, 0.0, 0.0, 0.0, 0.0, 0.0, 0.0, 0.0, 0.0, 0.0, 0.0, 0.0, 0.0, 0.0, 0.0, 0.0, 0.0, 0.0, 0.0, 0.0, 0.0, 0.0, 0.0, 0.0, 0.0, 0.0, 0.0, 0.0, 0.0, 0.0, 0.0, 0.0, 0.0, 0.0, 0.0, 0.0, 0.0, 0.0, 0.0, 0.0, 0.0, 0.0, 0.0, 0.0, 0.0, 0.0, 0.0, 0.0, 0.0, 0.0, 0.0, 0.0, 0.0, 0.0, 0.0, 0.0, 0.0, 0.0, 0.0, 0.0, 0.0, 0.0, 0.0, 0.0, 0.0, 0.0, 0.0, 0.0, 0.0, 0.0, 0.0, 0.0, 0.0, 0.0, 0.0, 0.0, 0.0, 0.0, 0.0, 0.0, 0.0, 0.0, 0.0, 0.0, 0.0, 0.0, 0.0, 0.0, 0.0, 0.0, 0.0, 0.0, 0.0, 0.0, 0.0, 0.0, 0.0, 0.0, 0.0, 0.0, 0.0, 0.0, 0.0, 0.0, 0.0, 0.0, 0.0, 0.0, 0.0, 0.0, 0.0, 0.0, 0.0, 0.0, 0.0, 0.0, 0.0, 0.0, 0.0, 0.0, 0.0, 0.0, 0.0, 0.0, 0.0, 0.0, 0.0, 0.0, 0.0, 0.0, 0.0, 0.0, 0.0, 0.0, 0.0, 0.0, 0.0, 0.0, 0.0, 0.0, 0.0, 0.0, 0.0, 0.0, 0.0, 0.0, 0.0, 0.0, 0.0, 0.0, 0.0, 0.0, 0.0, 0.0, 0.0, 0.0, 0.0, 0.0, 0.0, 0.0, 0.0, 0.0, 0.0, 0.0, 0.0, 0.0, 0.0, 0.0, 0.0, 0.0, 0.0, 0.0, 0.0, 0.0, 0.0, 0.0, 0.0, 0.0, 0.0, 0.0, 0.0, 0.0, 0.0, 0.0, 0.0, 0.0, 0.0, 0.0, 0.0, 0.0, 0.0, 0.0, 0.0, 0.0, 0.0, 0.0, 0.0, 0.0, 0.0, 0.0, 0.0, 0.0, 0.0])
me_x_1.materials.append(mat_001)
me_x_1.materials.append(mat_002)
me_x_1.update()
me_001_1 = bpy.data.meshes.new('Окружность.001')
me_001_1.from_pydata([(1.764e-08, -1.047, 0.431), (2.524e-08, -1.085, 0.626), (4.042e-08, -1.196, 0.7913), (4.042e-08, -1.361, 0.9018), (1.005e-08, -1.556, 0.9406), (4.042e-08, -1.751, 0.9018), (4.042e-08, -1.917, 0.7913), (2.524e-08, -2.027, 0.626), (1.764e-08, -2.066, 0.431), (1.005e-08, -2.027, 0.2359), (1.005e-08, -1.917, 0.07061), (1.005e-08, -1.751, -0.03986), (1.005e-08, -1.556, -0.07865), (1.005e-08, -1.361, -0.03986), (1.005e-08, -1.196, 0.07061), (1.005e-08, -1.085, 0.2359), (0.5951, -1.207, 0.5755), (0.5951, -1.178, 0.431), (0.5951, -1.289, 0.6981), (0.5951, -1.412, 0.78), (0.5951, -1.556, 0.8088), (0.5951, -1.701, 0.78), (0.5951, -1.823, 0.6981), (0.5951, -1.905, 0.5755), (0.5951, -1.934, 0.431), (0.5951, -1.905, 0.2864), (0.5951, -1.823, 0.1638), (0.5951, -1.701, 0.08193), (0.5951, -1.556, 0.05317), (0.5951, -1.412, 0.08193), (0.5951, -1.289, 0.1638), (0.5951, -1.207, 0.2864), (0.4423, -1.207, 0.5755), (0.4423, -1.178, 0.431), (0.4423, -1.289, 0.6981), (0.4423, -1.412, 0.78), (0.4423, -1.556, 0.8088), (0.4423, -1.701, 0.78), (0.4423, -1.823, 0.6981), (0.4423, -1.905, 0.5755), (0.4423, -1.934, 0.431), (0.4423, -1.905, 0.2864), (0.4423, -1.823, 0.1638), (0.4423, -1.701, 0.08193), (0.4423, -1.556, 0.05317), (0.4423, -1.412, 0.08193), (0.4423, -1.289, 0.1638), (0.4423, -1.207, 0.2864), (0.5915, -1.371, 0.5077), (0.5915, -1.356, 0.431), (0.5915, -1.415, 0.5727), (0.5915, -1.48, 0.6162), (0.5915, -1.556, 0.6315), (0.5915, -1.633, 0.6162), (0.5915, -1.698, 0.5727), (0.5915, -1.741, 0.5077), (0.5915, -1.757, 0.431), (0.5915, -1.741, 0.3542), (0.5915, -1.698, 0.2892), (0.5915, -1.633, 0.2457), (0.5915, -1.556, 0.2305), (0.5915, -1.48, 0.2457), (0.5915, -1.415, 0.2892), (0.5915, -1.371, 0.3542), (0.5951, -1.139, 0.604), (0.5387, -1.085, 0.626), (0.5786, -1.101, 0.6196), (0.5387, -1.047, 0.431), (0.5951, -1.104, 0.431), (0.5786, -1.063, 0.431), (0.5951, -1.237, 0.7507), (0.5387, -1.196, 0.7913), (0.5786, -1.208, 0.7794), (0.5951, -1.383, 0.8487), (0.5387, -1.361, 0.9018), (0.5786, -1.368, 0.8862), (0.5951, -1.556, 0.8831), (0.5387, -1.556, 0.9406), (0.5786, -1.556, 0.9238), (0.5951, -1.729, 0.8487), (0.5387, -1.751, 0.9018), (0.5786, -1.745, 0.8862), (0.5951, -1.876, 0.7507), (0.5387, -1.917, 0.7913), (0.5786, -1.905, 0.7794), (0.5951, -1.974, 0.604), (0.5387, -2.027, 0.626), (0.5786, -2.012, 0.6196), (0.5951, -2.008, 0.431), (0.5387, -2.066, 0.431), (0.5786, -2.049, 0.431), (0.5951, -1.974, 0.2579), (0.5387, -2.027, 0.2359), (0.5786, -2.012, 0.2424), (0.5951, -1.876, 0.1112), (0.5387, -1.917, 0.07061), (0.5786, -1.905, 0.08251), (0.5951, -1.729, 0.01321), (0.5387, -1.751, -0.03986), (0.5786, -1.745, -0.02432), (0.5951, -1.556, -0.02121), (0.5387, -1.556, -0.07865), (0.5786, -1.556, -0.06183), (0.5951, -1.383, 0.01321), (0.5387, -1.361, -0.03986), (0.5786, -1.368, -0.02432), (0.5951, -1.237, 0.1112), (0.5387, -1.196, 0.07061), (0.5786, -1.208, 0.08251), (0.5951, -1.139, 0.2579), (0.5387, -1.085, 0.2359), (0.5786, -1.101, 0.2424)], [], [(1, 2, 3, 4, 5, 6, 7, 8, 9, 10, 11, 12, 13, 14, 15, 0), (24, 23, 39, 40), (27, 28, 100, 97), (20, 21, 79, 76), (28, 29, 103, 100), (21, 22, 82, 79), (29, 30, 106, 103), (22, 23, 85, 82), (30, 31, 109, 106), (23, 24, 88, 85), (24, 25, 91, 88), (16, 18, 70, 64), (18, 19, 73, 70), (25, 26, 94, 91), (1, 0, 67, 65), (26, 27, 97, 94), (19, 20, 76, 73), (2, 1, 65, 71), (31, 17, 68, 109), (3, 2, 71, 74), (4, 3, 74, 77), (5, 4, 77, 80), (6, 5, 80, 83), (7, 6, 83, 86), (8, 7, 86, 89), (9, 8, 89, 92), (10, 9, 92, 95), (11, 10, 95, 98), (12, 11, 98, 101), (13, 12, 101, 104), (14, 13, 104, 107), (15, 14, 107, 110), (0, 15, 110, 67), (45, 44, 60, 61), (16, 17, 33, 32), (17, 31, 47, 33), (25, 24, 40, 41), (18, 16, 32, 34), (26, 25, 41, 42), (19, 18, 34, 35), (27, 26, 42, 43), (20, 19, 35, 36), (28, 27, 43, 44), (21, 20, 36, 37), (29, 28, 44, 45), (22, 21, 37, 38), (30, 29, 45, 46), (23, 22, 38, 39), (31, 30, 46, 47), (48, 49, 63, 62, 61, 60, 59, 58, 57, 56, 55, 54, 53, 52, 51, 50), (38, 37, 53, 54), (46, 45, 61, 62), (39, 38, 54, 55), (47, 46, 62, 63), (40, 39, 55, 56), (32, 33, 49, 48), (33, 47, 63, 49), (41, 40, 56, 57), (34, 32, 48, 50), (42, 41, 57, 58), (35, 34, 50, 51), (43, 42, 58, 59), (36, 35, 51, 52), (44, 43, 59, 60), (37, 36, 52, 53), (65, 67, 69, 66), (66, 69, 68, 64), (71, 65, 66, 72), (72, 66, 64, 70), (74, 71, 72, 75), (75, 72, 70, 73), (77, 74, 75, 78), (78, 75, 73, 76), (80, 77, 78, 81), (81, 78, 76, 79), (83, 80, 81, 84), (84, 81, 79, 82), (86, 83, 84, 87), (87, 84, 82, 85), (89, 86, 87, 90), (90, 87, 85, 88), (92, 89, 90, 93), (93, 90, 88, 91), (95, 92, 93, 96), (96, 93, 91, 94), (98, 95, 96, 99), (99, 96, 94, 97), (101, 98, 99, 102), (102, 99, 97, 100), (104, 101, 102, 105), (105, 102, 100, 103), (107, 104, 105, 108), (108, 105, 103, 106), (110, 107, 108, 111), (111, 108, 106, 109), (67, 110, 111, 69), (69, 111, 109, 68), (17, 16, 64, 68)])
me_001_1.polygons.foreach_set('use_smooth', [True] * 98)
me_001_1.polygons.foreach_set('material_index', [0, 0, 0, 0, 0, 0, 0, 0, 0, 0, 0, 0, 0, 0, 0, 0, 0, 0, 0, 0, 0, 0, 0, 0, 0, 0, 0, 0, 0, 0, 0, 0, 0, 1, 0, 0, 0, 0, 0, 0, 0, 0, 0, 0, 0, 0, 0, 0, 0, 1, 1, 1, 1, 1, 1, 1, 1, 1, 1, 1, 1, 1, 1, 1, 1, 0, 0, 0, 0, 0, 0, 0, 0, 0, 0, 0, 0, 0, 0, 0, 0, 0, 0, 0, 0, 0, 0, 0, 0, 0, 0, 0, 0, 0, 0, 0, 0, 0])
_uv = me_001_1.uv_layers.new(name='UVКарта')
_uv.uv.foreach_set('vector', [0.0, 0.0, 0.0, 0.0, 0.0, 0.0, 0.0, 0.0, 0.0, 0.0, 0.0, 0.0, 0.0, 0.0, 0.0, 0.0, 0.0, 0.0, 0.0, 0.0, 0.0, 0.0, 0.0, 0.0, 0.0, 0.0, 0.0, 0.0, 0.0, 0.0, 0.0, 0.0, 0.0, 0.0, 0.0, 0.0, 0.0, 0.0, 0.0, 0.0, 0.0, 0.0, 0.0, 0.0, 0.0, 0.0, 0.0, 0.0, 0.0, 0.0, 0.0, 0.0, 0.0, 0.0, 0.0, 0.0, 0.0, 0.0, 0.0, 0.0, 0.0, 0.0, 0.0, 0.0, 0.0, 0.0, 0.0, 0.0, 0.0, 0.0, 0.0, 0.0, 0.0, 0.0, 0.0, 0.0, 0.0, 0.0, 0.0, 0.0, 0.0, 0.0, 0.0, 0.0, 0.0, 0.0, 0.0, 0.0, 0.0, 0.0, 0.0, 0.0, 0.0, 0.0, 0.0, 0.0, 0.0, 0.0, 0.0, 0.0, 0.0, 0.0, 0.0, 0.0, 0.0, 0.0, 0.0, 0.0, 0.0, 0.0, 0.0, 0.0, 0.0, 0.0, 0.0, 0.0, 0.0, 0.0, 0.0, 0.0, 0.0, 0.0, 0.0, 0.0, 0.0, 0.0, 0.0, 0.0, 0.0, 0.0, 0.0, 0.0, 0.0, 0.0, 0.0, 0.0, 0.0, 0.0, 0.0, 0.0, 0.0, 0.0, 0.0, 0.0, 0.0, 0.0, 0.0, 0.0, 0.0, 0.0, 0.0, 0.0, 0.0, 0.0, 0.0, 0.0, 0.0, 0.0, 0.0, 0.0, 0.0, 0.0, 0.0, 0.0, 0.0, 0.0, 0.0, 0.0, 0.0, 0.0, 0.0, 0.0, 0.0, 0.0, 0.0, 0.0, 0.0, 0.0, 0.0, 0.0, 0.0, 0.0, 0.0, 0.0, 0.0, 0.0, 0.0, 0.0, 0.0, 0.0, 0.0, 0.0, 0.0, 0.0, 0.0, 0.0, 0.0, 0.0, 0.0, 0.0, 0.0, 0.0, 0.0, 0.0, 0.0, 0.0, 0.0, 0.0, 0.0, 0.0, 0.0, 0.0, 0.0, 0.0, 0.0, 0.0, 0.0, 0.0, 0.0, 0.0, 0.0, 0.0, 0.0, 0.0, 0.0, 0.0, 0.0, 0.0, 0.0, 0.0, 0.0, 0.0, 0.0, 0.0, 0.0, 0.0, 0.0, 0.0, 0.0, 0.0, 0.0, 0.0, 0.0, 0.0, 0.0, 0.0, 0.0, 0.0, 0.0, 0.0, 0.0, 0.0, 0.0, 0.0, 0.0, 0.0, 0.0, 0.0, 0.0, 0.0, 0.0, 0.0, 0.0, 0.0, 0.0, 0.0, 0.0, 0.0, 0.0, 0.0, 0.0, 0.0, 0.0, 0.0, 0.0, 0.0, 0.0, 0.0, 0.0, 0.0, 0.0, 0.0, 0.0, 0.0, 0.0, 0.0, 0.0, 0.0, 0.0, 0.0, 0.0, 0.0, 0.0, 0.0, 0.0, 0.0, 0.0, 0.0, 0.0, 0.0, 0.0, 0.0, 0.0, 0.0, 0.0, 0.0, 0.0, 0.0, 0.0, 0.0, 0.0, 0.0, 0.0, 0.0, 0.0, 0.0, 0.0, 0.0, 0.0, 0.0, 0.0, 0.0, 0.0, 0.0, 0.0, 0.0, 0.0, 0.0, 0.0, 0.0, 0.0, 0.0, 0.0, 0.0, 0.0, 0.0, 0.0, 0.0, 0.0, 0.0, 0.0, 0.0, 0.0, 0.0, 0.0, 0.0, 0.0, 0.0, 0.0, 0.0, 0.0, 0.0, 0.0, 0.0, 0.0, 0.0, 0.0, 0.0, 0.0, 0.0, 0.0, 0.0, 0.0, 0.0, 0.0, 0.0, 0.0, 0.0, 0.0, 0.0, 0.0, 0.0, 0.0, 0.0, 0.0, 0.0, 0.0, 0.0, 0.0, 0.0, 0.0, 0.0, 0.0, 0.0, 0.0, 0.0, 0.0, 0.0, 0.0, 0.0, 0.0, 0.0, 0.0, 0.0, 0.0, 0.0, 0.0, 0.0, 0.0, 0.0, 0.0, 0.0, 0.0, 0.0, 0.0, 0.0, 0.0, 0.0, 0.0, 0.0, 0.0, 0.0, 0.0, 0.0, 0.0, 0.0, 0.0, 0.0, 0.0, 0.0, 0.0, 0.0, 0.0, 0.0, 0.0, 0.0, 0.0, 0.0, 0.0, 0.0, 0.0, 0.0, 0.0, 0.0, 0.0, 0.0, 0.0, 0.0, 0.0, 0.0, 0.0, 0.0, 0.0, 0.0, 0.0, 0.0, 0.0, 0.0, 0.0, 0.0, 0.0, 0.0, 0.0, 0.0, 0.0, 0.0, 0.0, 0.0, 0.0, 0.0, 0.0, 0.0, 0.0, 0.0, 0.0, 0.0, 0.0, 0.0, 0.0, 0.0, 0.0, 0.0, 0.0, 0.0, 0.0, 0.0, 0.0, 0.0, 0.0, 0.0, 0.0, 0.0, 0.0, 0.0, 0.0, 0.0, 0.0, 0.0, 0.0, 0.0, 0.0, 0.0, 0.0, 0.0, 0.0, 0.0, 0.0, 0.0, 0.0, 0.0, 0.0, 0.0, 0.0, 0.0, 0.0, 0.0, 0.0, 0.0, 0.0, 0.0, 0.0, 0.0, 0.0, 0.0, 0.0, 0.0, 0.0, 0.0, 0.0, 0.0, 0.0, 0.0, 0.0, 0.0, 0.0, 0.0, 0.0, 0.0, 0.0, 0.0, 0.0, 0.0, 0.0, 0.0, 0.0, 0.0, 0.0, 0.0, 0.0, 0.0, 0.0, 0.0, 0.0, 0.0, 0.0, 0.0, 0.0, 0.0, 0.0, 0.0, 0.0, 0.0, 0.0, 0.0, 0.0, 0.0, 0.0, 0.0, 0.0, 0.0, 0.0, 0.0, 0.0, 0.0, 0.0, 0.0, 0.0, 0.0, 0.0, 0.0, 0.0, 0.0, 0.0, 0.0, 0.0, 0.0, 0.0, 0.0, 0.0, 0.0, 0.0, 0.0, 0.0, 0.0, 0.0, 0.0, 0.0, 0.0, 0.0, 0.0, 0.0, 0.0, 0.0, 0.0, 0.0, 0.0, 0.0, 0.0, 0.0, 0.0, 0.0, 0.0, 0.0, 0.0, 0.0, 0.0, 0.0, 0.0, 0.0, 0.0, 0.0, 0.0, 0.0, 0.0, 0.0, 0.0, 0.0, 0.0, 0.0, 0.0, 0.0, 0.0, 0.0, 0.0, 0.0, 0.0, 0.0, 0.0, 0.0, 0.0, 0.0, 0.0, 0.0, 0.0, 0.0, 0.0, 0.0, 0.0, 0.0, 0.0, 0.0, 0.0, 0.0, 0.0, 0.0, 0.0, 0.0, 0.0, 0.0, 0.0, 0.0, 0.0, 0.0, 0.0, 0.0, 0.0, 0.0, 0.0, 0.0, 0.0, 0.0, 0.0, 0.0, 0.0, 0.0, 0.0, 0.0, 0.0, 0.0, 0.0, 0.0, 0.0, 0.0, 0.0, 0.0, 0.0, 0.0, 0.0, 0.0, 0.0, 0.0, 0.0, 0.0, 0.0, 0.0, 0.0, 0.0, 0.0, 0.0, 0.0, 0.0, 0.0, 0.0, 0.0, 0.0, 0.0, 0.0, 0.0, 0.0, 0.0, 0.0, 0.0, 0.0, 0.0, 0.0, 0.0, 0.0, 0.0, 0.0, 0.0, 0.0, 0.0, 0.0, 0.0, 0.0, 0.0, 0.0, 0.0, 0.0, 0.0, 0.0, 0.0, 0.0, 0.0, 0.0, 0.0, 0.0, 0.0, 0.0, 0.0, 0.0, 0.0, 0.0, 0.0, 0.0, 0.0, 0.0, 0.0, 0.0, 0.0, 0.0, 0.0, 0.0, 0.0, 0.0, 0.0, 0.0, 0.0, 0.0, 0.0, 0.0, 0.0, 0.0, 0.0, 0.0, 0.0, 0.0, 0.0, 0.0, 0.0, 0.0, 0.0, 0.0, 0.0, 0.0, 0.0, 0.0, 0.0, 0.0, 0.0, 0.0, 0.0, 0.0, 0.0, 0.0, 0.0, 0.0, 0.0, 0.0, 0.0, 0.0, 0.0, 0.0, 0.0, 0.0, 0.0, 0.0, 0.0, 0.0, 0.0, 0.0, 0.0, 0.0, 0.0, 0.0, 0.0, 0.0, 0.0, 0.0, 0.0, 0.0, 0.0, 0.0, 0.0, 0.0, 0.0, 0.0, 0.0, 0.0, 0.0, 0.0, 0.0, 0.0, 0.0, 0.0, 0.0, 0.0, 0.0, 0.0, 0.0, 0.0, 0.0, 0.0, 0.0, 0.0, 0.0, 0.0, 0.0, 0.0, 0.0, 0.0, 0.0])
me_001_1.materials.append(mat_001)
me_001_1.materials.append(mat_002)
me_001_1.update()
me_002 = bpy.data.meshes.new('Плоскость.002')
me_002.from_pydata([(-1.0, -0.7845, 1.101), (1.0, -0.7845, 1.101), (-1.0, 2.584, 1.101), (1.0, 2.584, 1.101), (-1.0, 2.301, 2.903), (-1.0, 2.584, 2.621), (-1.0, 2.501, 2.821), (-1.0, -0.7845, 2.621), (-1.0, -0.5018, 2.903), (-1.0, -0.7017, 2.821), (1.0, -0.5018, 2.903), (1.0, -0.7845, 2.621), (1.0, -0.7017, 2.821), (1.0, 2.584, 2.621), (1.0, 2.301, 2.903), (1.0, 2.501, 2.821)], [], [(0, 2, 3, 1), (3, 2, 5, 13), (8, 10, 14, 4), (0, 1, 11, 7), (1, 3, 13, 15, 14, 10, 12, 11), (7, 11, 12, 9), (9, 12, 10, 8), (13, 5, 6, 15), (15, 6, 4, 14), (2, 0, 7, 9, 8, 4, 6, 5)])
_uv = me_002.uv_layers.new(name='UVКарта')
_uv.uv.foreach_set('vector', [0.0, 0.0, 0.0, 1.0, 1.0, 1.0, 1.0, 0.0, 1.0, 1.0, 0.0, 1.0, 0.0, 1.0, 1.0, 1.0, 0.0, 0.08392, 1.0, 0.08392, 1.0, 0.9161, 0.0, 0.9161, 0.0, 0.0, 1.0, 0.0, 1.0, 0.0, 0.0, 0.0, 1.0, 0.0, 1.0, 1.0, 1.0, 1.0, 1.0, 0.9918, 1.0, 0.9161, 1.0, 0.08392, 1.0, 0.008193, 1.0, 0.0, 0.0, 0.0, 1.0, 0.0, 1.0, 0.008193, 0.0, 0.008193, 0.0, 0.008193, 1.0, 0.008193, 1.0, 0.08392, 0.0, 0.08392, 1.0, 1.0, 0.0, 1.0, 0.0, 0.9918, 1.0, 0.9918, 1.0, 0.9918, 0.0, 0.9918, 0.0, 0.9161, 1.0, 0.9161, 0.0, 1.0, 0.0, 0.0, 0.0, 0.0, 0.0, 0.008193, 0.0, 0.08392, 0.0, 0.9161, 0.0, 0.9918, 0.0, 1.0])
me_002.materials.append(mat_009)
me_002.update()
me_003 = bpy.data.meshes.new('Плоскость.003')
me_003.from_pydata([(0.9998, -2.922, 0.7756), (0.9998, -2.207, 0.7756), (0.9998, -2.922, 0.3619), (0.9998, -2.379, 0.3619), (0.0, -2.922, 0.7756), (0.0, -2.922, 0.3619), (0.4999, -2.922, 0.3619), (0.4999, -2.922, 0.7756), (1.078, -3.124, 0.7756), (1.11, -2.207, 0.7756), (1.078, -3.0, 0.3619), (1.11, -2.379, 0.3619), (0.0, -3.156, 0.7756), (0.0, -3.033, 0.3619), (0.4999, -3.033, 0.3619), (0.4999, -3.156, 0.7756)], [], [(1, 3, 2, 0), (6, 5, 4, 7), (2, 6, 7, 0), (9, 8, 10, 11), (14, 15, 12, 13), (10, 8, 15, 14), (5, 6, 14, 13), (3, 1, 9, 11), (2, 3, 11, 10), (0, 7, 15, 8), (7, 4, 12, 15), (4, 5, 13, 12), (1, 0, 8, 9), (6, 2, 10, 14)])
_uv = me_003.uv_layers.new(name='UVКарта')
_uv.uv.foreach_set('vector', [1.0, 0.5, 1.0, 0.5, 1.0, 0.0, 1.0, 0.0, 1.0, 0.0, 1.0, 0.0, 1.0, 0.0, 1.0, 0.0, 1.0, 0.0, 1.0, 0.0, 1.0, 0.0, 1.0, 0.0, 1.0, 0.5, 1.0, 0.0, 1.0, 0.0, 1.0, 0.5, 1.0, 0.0, 1.0, 0.0, 1.0, 0.0, 1.0, 0.0, 1.0, 0.0, 1.0, 0.0, 1.0, 0.0, 1.0, 0.0, 1.0, 0.0, 1.0, 0.0, 1.0, 0.0, 1.0, 0.0, 1.0, 0.5, 1.0, 0.5, 1.0, 0.5, 1.0, 0.5, 1.0, 0.0, 1.0, 0.5, 1.0, 0.5, 1.0, 0.0, 1.0, 0.0, 1.0, 0.0, 1.0, 0.0, 1.0, 0.0, 1.0, 0.0, 1.0, 0.0, 1.0, 0.0, 1.0, 0.0, 1.0, 0.0, 1.0, 0.0, 1.0, 0.0, 1.0, 0.0, 1.0, 0.5, 1.0, 0.0, 1.0, 0.0, 1.0, 0.5, 1.0, 0.0, 1.0, 0.0, 1.0, 0.0, 1.0, 0.0])
me_003.materials.append(mat_003)
me_003.update()
me_004 = bpy.data.meshes.new('Плоскость.004')
me_004.from_pydata([(0.9998, -2.922, 0.9997), (0.9998, -2.922, 0.7756), (0.4999, -2.922, 0.7756), (0.4999, -2.922, 0.9997), (0.9998, -2.712, 0.9997), (0.9998, -2.712, 0.7756), (0.9998, -2.922, 0.9997), (0.9998, -2.922, 0.7756), (0.4999, -2.922, 0.7756), (0.4999, -2.922, 0.9997), (0.9998, -2.712, 0.9997), (0.9998, -2.712, 0.7756), (1.072, -2.986, 0.9997), (1.072, -2.986, 0.7756), (0.4999, -2.986, 0.9997), (0.4999, -2.986, 0.7756), (1.072, -2.712, 0.9997), (1.072, -2.712, 0.7756)], [], [(1, 2, 3, 0), (0, 4, 5, 1), (7, 11, 17, 13), (6, 9, 14, 12), (4, 0, 6, 10), (3, 2, 8, 9), (0, 3, 9, 6), (1, 5, 11, 7), (5, 4, 10, 11), (2, 1, 7, 8), (13, 12, 14, 15), (12, 13, 17, 16), (11, 10, 16, 17), (8, 7, 13, 15), (10, 6, 12, 16), (9, 8, 15, 14)])
_uv = me_004.uv_layers.new(name='UVКарта')
_uv.uv.foreach_set('vector', [1.0, 0.0, 1.0, 0.0, 1.0, 0.0, 1.0, 0.0, 1.0, 0.0, 1.0, 0.0, 1.0, 0.0, 1.0, 0.0, 1.0, 0.0, 1.0, 0.0, 1.0, 0.0, 1.0, 0.0, 1.0, 0.0, 1.0, 0.0, 1.0, 0.0, 1.0, 0.0, 1.0, 0.0, 1.0, 0.0, 1.0, 0.0, 1.0, 0.0, 1.0, 0.0, 1.0, 0.0, 1.0, 0.0, 1.0, 0.0, 1.0, 0.0, 1.0, 0.0, 1.0, 0.0, 1.0, 0.0, 1.0, 0.0, 1.0, 0.0, 1.0, 0.0, 1.0, 0.0, 1.0, 0.0, 1.0, 0.0, 1.0, 0.0, 1.0, 0.0, 1.0, 0.0, 1.0, 0.0, 1.0, 0.0, 1.0, 0.0, 1.0, 0.0, 1.0, 0.0, 1.0, 0.0, 1.0, 0.0, 1.0, 0.0, 1.0, 0.0, 1.0, 0.0, 1.0, 0.0, 1.0, 0.0, 1.0, 0.0, 1.0, 0.0, 1.0, 0.0, 1.0, 0.0, 1.0, 0.0, 1.0, 0.0, 1.0, 0.0, 1.0, 0.0, 1.0, 0.0, 1.0, 0.0, 1.0, 0.0, 1.0, 0.0, 1.0, 0.0, 1.0, 0.0, 1.0, 0.0])
me_004.materials.append(mat_008)
me_004.update()
me_005 = bpy.data.meshes.new('Плоскость.005')
me_005.from_pydata([(-1.0, 1.0, -2.294), (-1.0, -1.0, -2.294), (1.0, -1.0, -2.294), (1.0, 1.0, -2.294), (-1.0, -0.7925, 0.0), (-1.0, -1.0, -0.2075), (1.0, -1.0, -0.2075), (1.0, -0.7925, 0.0), (-1.0, 1.0, -0.2075), (-1.0, 0.7925, 0.0), (1.0, 0.7925, 0.0), (1.0, 1.0, -0.2075)], [], [(5, 6, 2, 1), (1, 2, 3, 0), (6, 7, 10, 11, 3, 2), (11, 8, 0, 3), (4, 9, 10, 7), (4, 7, 6, 5), (10, 9, 8, 11), (8, 9, 4, 5, 1, 0)])
_uv = me_005.uv_layers.new(name='UVКарта')
_uv.uv.foreach_set('vector', [0.0, 0.0, 1.0, 0.0, 1.0, 0.0, 0.0, 0.0, 0.0, 0.0, 1.0, 0.0, 1.0, 1.0, 0.0, 1.0, 1.0, 0.0, 1.0, 0.1038, 1.0, 0.8962, 1.0, 1.0, 1.0, 1.0, 1.0, 0.0, 1.0, 1.0, 0.0, 1.0, 0.0, 1.0, 1.0, 1.0, 0.0, 0.1038, 0.0, 0.8962, 1.0, 0.8962, 1.0, 0.1038, 0.0, 0.1038, 1.0, 0.1038, 1.0, 0.0, 0.0, 0.0, 1.0, 0.8962, 0.0, 0.8962, 0.0, 1.0, 1.0, 1.0, 0.0, 1.0, 0.0, 0.8962, 0.0, 0.1038, 0.0, 0.0, 0.0, 0.0, 0.0, 1.0])
me_005.materials.append(mat_005)
me_005.update()
me_006 = bpy.data.meshes.new('Плоскость.006')
me_006.from_pydata([(-1.0, -1.0, 0.0), (1.0, -1.0, 0.0), (-1.0, 1.0, 0.0), (1.0, 1.0, 0.0)], [], [(0, 1, 3, 2)])
_uv = me_006.uv_layers.new(name='UVКарта')
_uv.uv.foreach_set('vector', [0.0, 0.0, 1.0, 0.0, 1.0, 1.0, 0.0, 1.0])
me_006.materials.append(mat_x)
me_006.update()
me_007 = bpy.data.meshes.new('Плоскость.007')
me_007.from_pydata([(-1.0, -1.0, 0.0), (1.0, -1.0, 0.0), (-1.0, 1.0, 0.0), (1.0, 1.0, 0.0), (-1.0, 0.0, 0.0), (1.0, 0.0, 0.0), (1.0, 0.1429, 0.0), (1.0, 0.2857, 0.0), (1.0, 0.4286, 0.0), (1.0, 0.5714, 0.0), (1.0, 0.7143, 0.0), (1.0, 0.8571, 0.0), (-1.0, 0.8571, 0.0), (-1.0, 0.7143, 0.0), (-1.0, 0.5714, 0.0), (-1.0, 0.4286, 0.0), (-1.0, 0.2857, 0.0), (-1.0, 0.1429, 0.0), (-1.0, -0.1429, 0.0), (-1.0, -0.2857, 0.0), (-1.0, -0.4286, 0.0), (-1.0, -0.5714, 0.0), (-1.0, -0.7143, 0.0), (-1.0, -0.8571, 0.0), (1.0, -0.8571, 0.0), (1.0, -0.7143, 0.0), (1.0, -0.5714, 0.0), (1.0, -0.4286, 0.0), (1.0, -0.2857, 0.0), (1.0, -0.1429, 0.0), (-0.75, -1.0, 0.0), (-0.5, -1.0, 0.0), (-0.25, -1.0, 0.0), (0.0, -1.0, 0.0), (0.25, -1.0, 0.0), (0.5, -1.0, 0.0), (0.75, -1.0, 0.0), (0.75, 1.0, 0.0), (0.5, 1.0, 0.0), (0.25, 1.0, 0.0), (0.0, 1.0, 0.0), (-0.25, 1.0, 0.0), (-0.5, 1.0, 0.0), (-0.75, 1.0, 0.0), (0.75, 0.0, 0.0), (0.5, 0.0, 0.0), (0.25, 0.0, 0.0), (0.0, 0.0, 0.0), (-0.25, 0.0, 0.0), (-0.5, 0.0, 0.0), (-0.75, 0.0, 0.0), (0.75, 0.1429, 0.0), (0.5, 0.1429, 0.0), (0.25, 0.1429, 0.0), (0.0, 0.1429, 0.0), (-0.25, 0.1429, 0.0), (-0.5, 0.1429, 0.0), (-0.75, 0.1429, 0.0), (0.75, 0.2857, 0.0), (0.5, 0.2857, 0.0), (0.25, 0.2857, 0.0), (0.0, 0.2857, 0.0), (-0.25, 0.2857, 0.0), (-0.5, 0.2857, 0.0), (-0.75, 0.2857, 0.0), (0.75, 0.4286, 0.0), (0.5, 0.4286, 0.0), (0.25, 0.4286, 0.0), (0.0, 0.4286, 0.0), (-0.25, 0.4286, 0.0), (-0.5, 0.4286, 0.0), (-0.75, 0.4286, 0.0), (0.75, 0.5714, 0.0), (0.5, 0.5714, 0.0), (0.25, 0.5714, 0.0), (0.0, 0.5714, 0.0), (-0.25, 0.5714, 0.0), (-0.5, 0.5714, 0.0), (-0.75, 0.5714, 0.0), (0.75, 0.7143, 0.0), (0.5, 0.7143, 0.0), (0.25, 0.7143, 0.0), (0.0, 0.7143, 0.0), (-0.25, 0.7143, 0.0), (-0.5, 0.7143, 0.0), (-0.75, 0.7143, 0.0), (0.75, 0.8571, 0.0), (0.5, 0.8571, 0.0), (0.25, 0.8571, 0.0), (0.0, 0.8571, 0.0), (-0.25, 0.8571, 0.0), (-0.5, 0.8571, 0.0), (-0.75, 0.8571, 0.0), (0.75, -0.8571, 0.0), (0.5, -0.8571, 0.0), (0.25, -0.8571, 0.0), (0.0, -0.8571, 0.0), (-0.25, -0.8571, 0.0), (-0.5, -0.8571, 0.0), (-0.75, -0.8571, 0.0), (0.75, -0.7143, 0.0), (0.5, -0.7143, 0.0), (0.25, -0.7143, 0.0), (0.0, -0.7143, 0.0), (-0.25, -0.7143, 0.0), (-0.5, -0.7143, 0.0), (-0.75, -0.7143, 0.0), (0.75, -0.5714, 0.0), (0.5, -0.5714, 0.0), (0.25, -0.5714, 0.0), (0.0, -0.5714, 0.0), (-0.25, -0.5714, 0.0), (-0.5, -0.5714, 0.0), (-0.75, -0.5714, 0.0), (0.75, -0.4286, 0.0), (0.5, -0.4286, 0.0), (0.25, -0.4286, 0.0), (0.0, -0.4286, 0.0), (-0.25, -0.4286, 0.0), (-0.5, -0.4286, 0.0), (-0.75, -0.4286, 0.0), (0.75, -0.2857, 0.0), (0.5, -0.2857, 0.0), (0.25, -0.2857, 0.0), (0.0, -0.2857, 0.0), (-0.25, -0.2857, 0.0), (-0.5, -0.2857, 0.0), (-0.75, -0.2857, 0.0), (0.75, -0.1429, 0.0), (0.5, -0.1429, 0.0), (0.25, -0.1429, 0.0), (0.0, -0.1429, 0.0), (-0.25, -0.1429, 0.0), (-0.5, -0.1429, 0.0), (-0.75, -0.1429, 0.0)], [], [(86, 11, 3, 37), (128, 29, 5, 44), (44, 5, 6, 51), (51, 6, 7, 58), (58, 7, 8, 65), (65, 8, 9, 72), (72, 9, 10, 79), (79, 10, 11, 86), (36, 1, 24, 93), (93, 24, 25, 100), (100, 25, 26, 107), (107, 26, 27, 114), (114, 27, 28, 121), (121, 28, 29, 128), (19, 127, 134, 18), (127, 126, 133, 134), (126, 125, 132, 133), (125, 124, 131, 132), (124, 123, 130, 131), (123, 122, 129, 130), (122, 121, 128, 129), (20, 120, 127, 19), (120, 119, 126, 127), (119, 118, 125, 126), (118, 117, 124, 125), (117, 116, 123, 124), (116, 115, 122, 123), (115, 114, 121, 122), (21, 113, 120, 20), (113, 112, 119, 120), (112, 111, 118, 119), (111, 110, 117, 118), (110, 109, 116, 117), (109, 108, 115, 116), (108, 107, 114, 115), (22, 106, 113, 21), (106, 105, 112, 113), (105, 104, 111, 112), (104, 103, 110, 111), (103, 102, 109, 110), (102, 101, 108, 109), (101, 100, 107, 108), (23, 99, 106, 22), (99, 98, 105, 106), (98, 97, 104, 105), (97, 96, 103, 104), (96, 95, 102, 103), (95, 94, 101, 102), (94, 93, 100, 101), (0, 30, 99, 23), (30, 31, 98, 99), (31, 32, 97, 98), (32, 33, 96, 97), (33, 34, 95, 96), (34, 35, 94, 95), (35, 36, 93, 94), (13, 85, 92, 12), (85, 84, 91, 92), (84, 83, 90, 91), (83, 82, 89, 90), (82, 81, 88, 89), (81, 80, 87, 88), (80, 79, 86, 87), (14, 78, 85, 13), (78, 77, 84, 85), (77, 76, 83, 84), (76, 75, 82, 83), (75, 74, 81, 82), (74, 73, 80, 81), (73, 72, 79, 80), (15, 71, 78, 14), (71, 70, 77, 78), (70, 69, 76, 77), (69, 68, 75, 76), (68, 67, 74, 75), (67, 66, 73, 74), (66, 65, 72, 73), (16, 64, 71, 15), (64, 63, 70, 71), (63, 62, 69, 70), (62, 61, 68, 69), (61, 60, 67, 68), (60, 59, 66, 67), (59, 58, 65, 66), (17, 57, 64, 16), (57, 56, 63, 64), (56, 55, 62, 63), (55, 54, 61, 62), (54, 53, 60, 61), (53, 52, 59, 60), (52, 51, 58, 59), (4, 50, 57, 17), (50, 49, 56, 57), (49, 48, 55, 56), (48, 47, 54, 55), (47, 46, 53, 54), (46, 45, 52, 53), (45, 44, 51, 52), (18, 134, 50, 4), (134, 133, 49, 50), (133, 132, 48, 49), (132, 131, 47, 48), (131, 130, 46, 47), (130, 129, 45, 46), (129, 128, 44, 45), (12, 92, 43, 2), (92, 91, 42, 43), (91, 90, 41, 42), (90, 89, 40, 41), (89, 88, 39, 40), (88, 87, 38, 39), (87, 86, 37, 38)])
me_007.polygons.foreach_set('use_smooth', [True] * 112)
_uv = me_007.uv_layers.new(name='UVКарта')
_uv.uv.foreach_set('vector', [0.875, 0.9286, 1.0, 0.9286, 1.0, 1.0, 0.875, 1.0, 0.875, 0.4286, 1.0, 0.4286, 1.0, 0.5, 0.875, 0.5, 0.875, 0.5, 1.0, 0.5, 1.0, 0.5714, 0.875, 0.5714, 0.875, 0.5714, 1.0, 0.5714, 1.0, 0.6429, 0.875, 0.6429, 0.875, 0.6429, 1.0, 0.6429, 1.0, 0.7143, 0.875, 0.7143, 0.875, 0.7143, 1.0, 0.7143, 1.0, 0.7857, 0.875, 0.7857, 0.875, 0.7857, 1.0, 0.7857, 1.0, 0.8571, 0.875, 0.8571, 0.875, 0.8571, 1.0, 0.8571, 1.0, 0.9286, 0.875, 0.9286, 0.875, 0.0, 1.0, 0.0, 1.0, 0.07143, 0.875, 0.07143, 0.875, 0.07143, 1.0, 0.07143, 1.0, 0.1429, 0.875, 0.1429, 0.875, 0.1429, 1.0, 0.1429, 1.0, 0.2143, 0.875, 0.2143, 0.875, 0.2143, 1.0, 0.2143, 1.0, 0.2857, 0.875, 0.2857, 0.875, 0.2857, 1.0, 0.2857, 1.0, 0.3571, 0.875, 0.3571, 0.875, 0.3571, 1.0, 0.3571, 1.0, 0.4286, 0.875, 0.4286, 0.0, 0.3571, 0.125, 0.3571, 0.125, 0.4286, 0.0, 0.4286, 0.125, 0.3571, 0.25, 0.3571, 0.25, 0.4286, 0.125, 0.4286, 0.25, 0.3571, 0.375, 0.3571, 0.375, 0.4286, 0.25, 0.4286, 0.375, 0.3571, 0.5, 0.3571, 0.5, 0.4286, 0.375, 0.4286, 0.5, 0.3571, 0.625, 0.3571, 0.625, 0.4286, 0.5, 0.4286, 0.625, 0.3571, 0.75, 0.3571, 0.75, 0.4286, 0.625, 0.4286, 0.75, 0.3571, 0.875, 0.3571, 0.875, 0.4286, 0.75, 0.4286, 0.0, 0.2857, 0.125, 0.2857, 0.125, 0.3571, 0.0, 0.3571, 0.125, 0.2857, 0.25, 0.2857, 0.25, 0.3571, 0.125, 0.3571, 0.25, 0.2857, 0.375, 0.2857, 0.375, 0.3571, 0.25, 0.3571, 0.375, 0.2857, 0.5, 0.2857, 0.5, 0.3571, 0.375, 0.3571, 0.5, 0.2857, 0.625, 0.2857, 0.625, 0.3571, 0.5, 0.3571, 0.625, 0.2857, 0.75, 0.2857, 0.75, 0.3571, 0.625, 0.3571, 0.75, 0.2857, 0.875, 0.2857, 0.875, 0.3571, 0.75, 0.3571, 0.0, 0.2143, 0.125, 0.2143, 0.125, 0.2857, 0.0, 0.2857, 0.125, 0.2143, 0.25, 0.2143, 0.25, 0.2857, 0.125, 0.2857, 0.25, 0.2143, 0.375, 0.2143, 0.375, 0.2857, 0.25, 0.2857, 0.375, 0.2143, 0.5, 0.2143, 0.5, 0.2857, 0.375, 0.2857, 0.5, 0.2143, 0.625, 0.2143, 0.625, 0.2857, 0.5, 0.2857, 0.625, 0.2143, 0.75, 0.2143, 0.75, 0.2857, 0.625, 0.2857, 0.75, 0.2143, 0.875, 0.2143, 0.875, 0.2857, 0.75, 0.2857, 0.0, 0.1429, 0.125, 0.1429, 0.125, 0.2143, 0.0, 0.2143, 0.125, 0.1429, 0.25, 0.1429, 0.25, 0.2143, 0.125, 0.2143, 0.25, 0.1429, 0.375, 0.1429, 0.375, 0.2143, 0.25, 0.2143, 0.375, 0.1429, 0.5, 0.1429, 0.5, 0.2143, 0.375, 0.2143, 0.5, 0.1429, 0.625, 0.1429, 0.625, 0.2143, 0.5, 0.2143, 0.625, 0.1429, 0.75, 0.1429, 0.75, 0.2143, 0.625, 0.2143, 0.75, 0.1429, 0.875, 0.1429, 0.875, 0.2143, 0.75, 0.2143, 0.0, 0.07143, 0.125, 0.07143, 0.125, 0.1429, 0.0, 0.1429, 0.125, 0.07143, 0.25, 0.07143, 0.25, 0.1429, 0.125, 0.1429, 0.25, 0.07143, 0.375, 0.07143, 0.375, 0.1429, 0.25, 0.1429, 0.375, 0.07143, 0.5, 0.07143, 0.5, 0.1429, 0.375, 0.1429, 0.5, 0.07143, 0.625, 0.07143, 0.625, 0.1429, 0.5, 0.1429, 0.625, 0.07143, 0.75, 0.07143, 0.75, 0.1429, 0.625, 0.1429, 0.75, 0.07143, 0.875, 0.07143, 0.875, 0.1429, 0.75, 0.1429, 0.0, 0.0, 0.125, 0.0, 0.125, 0.07143, 0.0, 0.07143, 0.125, 0.0, 0.25, 0.0, 0.25, 0.07143, 0.125, 0.07143, 0.25, 0.0, 0.375, 0.0, 0.375, 0.07143, 0.25, 0.07143, 0.375, 0.0, 0.5, 0.0, 0.5, 0.07143, 0.375, 0.07143, 0.5, 0.0, 0.625, 0.0, 0.625, 0.07143, 0.5, 0.07143, 0.625, 0.0, 0.75, 0.0, 0.75, 0.07143, 0.625, 0.07143, 0.75, 0.0, 0.875, 0.0, 0.875, 0.07143, 0.75, 0.07143, 0.0, 0.8571, 0.125, 0.8571, 0.125, 0.9286, 0.0, 0.9286, 0.125, 0.8571, 0.25, 0.8571, 0.25, 0.9286, 0.125, 0.9286, 0.25, 0.8571, 0.375, 0.8571, 0.375, 0.9286, 0.25, 0.9286, 0.375, 0.8571, 0.5, 0.8571, 0.5, 0.9286, 0.375, 0.9286, 0.5, 0.8571, 0.625, 0.8571, 0.625, 0.9286, 0.5, 0.9286, 0.625, 0.8571, 0.75, 0.8571, 0.75, 0.9286, 0.625, 0.9286, 0.75, 0.8571, 0.875, 0.8571, 0.875, 0.9286, 0.75, 0.9286, 0.0, 0.7857, 0.125, 0.7857, 0.125, 0.8571, 0.0, 0.8571, 0.125, 0.7857, 0.25, 0.7857, 0.25, 0.8571, 0.125, 0.8571, 0.25, 0.7857, 0.375, 0.7857, 0.375, 0.8571, 0.25, 0.8571, 0.375, 0.7857, 0.5, 0.7857, 0.5, 0.8571, 0.375, 0.8571, 0.5, 0.7857, 0.625, 0.7857, 0.625, 0.8571, 0.5, 0.8571, 0.625, 0.7857, 0.75, 0.7857, 0.75, 0.8571, 0.625, 0.8571, 0.75, 0.7857, 0.875, 0.7857, 0.875, 0.8571, 0.75, 0.8571, 0.0, 0.7143, 0.125, 0.7143, 0.125, 0.7857, 0.0, 0.7857, 0.125, 0.7143, 0.25, 0.7143, 0.25, 0.7857, 0.125, 0.7857, 0.25, 0.7143, 0.375, 0.7143, 0.375, 0.7857, 0.25, 0.7857, 0.375, 0.7143, 0.5, 0.7143, 0.5, 0.7857, 0.375, 0.7857, 0.5, 0.7143, 0.625, 0.7143, 0.625, 0.7857, 0.5, 0.7857, 0.625, 0.7143, 0.75, 0.7143, 0.75, 0.7857, 0.625, 0.7857, 0.75, 0.7143, 0.875, 0.7143, 0.875, 0.7857, 0.75, 0.7857, 0.0, 0.6429, 0.125, 0.6429, 0.125, 0.7143, 0.0, 0.7143, 0.125, 0.6429, 0.25, 0.6429, 0.25, 0.7143, 0.125, 0.7143, 0.25, 0.6429, 0.375, 0.6429, 0.375, 0.7143, 0.25, 0.7143, 0.375, 0.6429, 0.5, 0.6429, 0.5, 0.7143, 0.375, 0.7143, 0.5, 0.6429, 0.625, 0.6429, 0.625, 0.7143, 0.5, 0.7143, 0.625, 0.6429, 0.75, 0.6429, 0.75, 0.7143, 0.625, 0.7143, 0.75, 0.6429, 0.875, 0.6429, 0.875, 0.7143, 0.75, 0.7143, 0.0, 0.5714, 0.125, 0.5714, 0.125, 0.6429, 0.0, 0.6429, 0.125, 0.5714, 0.25, 0.5714, 0.25, 0.6429, 0.125, 0.6429, 0.25, 0.5714, 0.375, 0.5714, 0.375, 0.6429, 0.25, 0.6429, 0.375, 0.5714, 0.5, 0.5714, 0.5, 0.6429, 0.375, 0.6429, 0.5, 0.5714, 0.625, 0.5714, 0.625, 0.6429, 0.5, 0.6429, 0.625, 0.5714, 0.75, 0.5714, 0.75, 0.6429, 0.625, 0.6429, 0.75, 0.5714, 0.875, 0.5714, 0.875, 0.6429, 0.75, 0.6429, 0.0, 0.5, 0.125, 0.5, 0.125, 0.5714, 0.0, 0.5714, 0.125, 0.5, 0.25, 0.5, 0.25, 0.5714, 0.125, 0.5714, 0.25, 0.5, 0.375, 0.5, 0.375, 0.5714, 0.25, 0.5714, 0.375, 0.5, 0.5, 0.5, 0.5, 0.5714, 0.375, 0.5714, 0.5, 0.5, 0.625, 0.5, 0.625, 0.5714, 0.5, 0.5714, 0.625, 0.5, 0.75, 0.5, 0.75, 0.5714, 0.625, 0.5714, 0.75, 0.5, 0.875, 0.5, 0.875, 0.5714, 0.75, 0.5714, 0.0, 0.4286, 0.125, 0.4286, 0.125, 0.5, 0.0, 0.5, 0.125, 0.4286, 0.25, 0.4286, 0.25, 0.5, 0.125, 0.5, 0.25, 0.4286, 0.375, 0.4286, 0.375, 0.5, 0.25, 0.5, 0.375, 0.4286, 0.5, 0.4286, 0.5, 0.5, 0.375, 0.5, 0.5, 0.4286, 0.625, 0.4286, 0.625, 0.5, 0.5, 0.5, 0.625, 0.4286, 0.75, 0.4286, 0.75, 0.5, 0.625, 0.5, 0.75, 0.4286, 0.875, 0.4286, 0.875, 0.5, 0.75, 0.5, 0.0, 0.9286, 0.125, 0.9286, 0.125, 1.0, 0.0, 1.0, 0.125, 0.9286, 0.25, 0.9286, 0.25, 1.0, 0.125, 1.0, 0.25, 0.9286, 0.375, 0.9286, 0.375, 1.0, 0.25, 1.0, 0.375, 0.9286, 0.5, 0.9286, 0.5, 1.0, 0.375, 1.0, 0.5, 0.9286, 0.625, 0.9286, 0.625, 1.0, 0.5, 1.0, 0.625, 0.9286, 0.75, 0.9286, 0.75, 1.0, 0.625, 1.0, 0.75, 0.9286, 0.875, 0.9286, 0.875, 1.0, 0.75, 1.0])
me_007.update()
me_x_2 = bpy.data.meshes.new('Икосфера')
me_x_2.from_pydata([(0.0, 0.0, -1.0), (0.7236, -0.5257, -0.4472), (-0.2764, -0.8506, -0.4472), (-0.8944, 0.0, -0.4472), (-0.2764, 0.8506, -0.4472), (0.7236, 0.5257, -0.4472), (0.2764, -0.8506, 0.4472), (-0.7236, -0.5257, 0.4472), (-0.7236, 0.5257, 0.4472), (0.2764, 0.8506, 0.4472), (0.8944, 0.0, 0.4472), (0.0, 0.0, 1.0)], [], [(0, 1, 2), (1, 0, 5), (0, 2, 3), (0, 3, 4), (0, 4, 5), (1, 5, 10), (2, 1, 6), (3, 2, 7), (4, 3, 8), (5, 4, 9), (1, 10, 6), (2, 6, 7), (3, 7, 8), (4, 8, 9), (5, 9, 10), (6, 10, 11), (7, 6, 11), (8, 7, 11), (9, 8, 11), (10, 9, 11)])
_uv = me_x_2.uv_layers.new(name='UVКарта')
_uv.uv.foreach_set('vector', [0.1818, 0.0, 0.2727, 0.1575, 0.09091, 0.1575, 0.2727, 0.1575, 0.3636, 0.0, 0.4545, 0.1575, 0.9091, 0.0, 1.0, 0.1575, 0.8182, 0.1575, 0.7273, 0.0, 0.8182, 0.1575, 0.6364, 0.1575, 0.5455, 0.0, 0.6364, 0.1575, 0.4545, 0.1575, 0.2727, 0.1575, 0.4545, 0.1575, 0.3636, 0.3149, 0.09091, 0.1575, 0.2727, 0.1575, 0.1818, 0.3149, 0.8182, 0.1575, 1.0, 0.1575, 0.9091, 0.3149, 0.6364, 0.1575, 0.8182, 0.1575, 0.7273, 0.3149, 0.4545, 0.1575, 0.6364, 0.1575, 0.5455, 0.3149, 0.2727, 0.1575, 0.3636, 0.3149, 0.1818, 0.3149, 0.09091, 0.1575, 0.1818, 0.3149, 0.0, 0.3149, 0.8182, 0.1575, 0.9091, 0.3149, 0.7273, 0.3149, 0.6364, 0.1575, 0.7273, 0.3149, 0.5455, 0.3149, 0.4545, 0.1575, 0.5455, 0.3149, 0.3636, 0.3149, 0.1818, 0.3149, 0.3636, 0.3149, 0.2727, 0.4724, 0.0, 0.3149, 0.1818, 0.3149, 0.09091, 0.4724, 0.7273, 0.3149, 0.9091, 0.3149, 0.8182, 0.4724, 0.5455, 0.3149, 0.7273, 0.3149, 0.6364, 0.4724, 0.3636, 0.3149, 0.5455, 0.3149, 0.4545, 0.4724])
me_x_2.materials.append(mat_x)
me_x_2.update()

# ---- objects
ob_camera = bpy.data.objects.new('Camera', cam_camera)
ob_x = bpy.data.objects.new('Плоскость', me_x)
ob_001 = bpy.data.objects.new('Плоскость.001', me_001)
ob_x_1 = bpy.data.objects.new('Окружность', me_x_1)
ob_001_1 = bpy.data.objects.new('Окружность.001', me_001_1)
ob_002 = bpy.data.objects.new('Плоскость.002', me_002)
ob_003 = bpy.data.objects.new('Плоскость.003', me_003)
ob_004 = bpy.data.objects.new('Плоскость.004', me_004)
ob_005 = bpy.data.objects.new('Плоскость.005', me_005)
ob_006 = bpy.data.objects.new('Плоскость.006', me_006)
ob_007 = bpy.data.objects.new('Плоскость.007', me_007)
ob_x_2 = bpy.data.objects.new('Турбулентность', None)
ob_x_3 = bpy.data.objects.new('Икосфера', me_x_2)
ob_x_4 = bpy.data.objects.new('Солнце', light_x)

# ---- transforms, parenting, visibility, modifiers, constraints
ob_camera.location = (10.24, -9.935, 7.164)
ob_camera.rotation_euler = (1.206, -0.007625, 0.7975)
ob_camera.lock_rotations_4d = False
ob_camera.empty_display_type = 'ARROWS'
ob_camera.color = (0.0, 0.0, 0.0, 0.0)
ob_camera.display_type = 'WIRE'
ob_camera.lineart.crease_threshold = 0.0
ob_x.location = (0.0, 0.0, -0.05539)
_m = ob_x.modifiers.new('Зеркало', 'MIRROR')
ob_001.parent = ob_x
ob_001.location = (0.0, 0.0, 0.0)
_m = ob_001.modifiers.new('Зеркало', 'MIRROR')
ob_x_1.parent = ob_x
ob_x_1.location = (0.5746, 0.0, 0.0)
_m = ob_x_1.modifiers.new('Зеркало', 'MIRROR')
_m.mirror_object = ob_x
_m = ob_x_1.modifiers.new('Сглаживание по углу', 'NODES')
_m.node_group = ng_smooth_by_angle
_m.use_pin_to_last = True
_m.show_group_selector = False
ob_001_1.parent = ob_x_1
ob_001_1.matrix_parent_inverse = Matrix(((1.0, -0.0, 0.0, -0.5746), (-0.0, 1.0, -0.0, 0.0), (0.0, -0.0, 1.0, 0.05539), (-0.0, 0.0, -0.0, 1.0)))
ob_001_1.location = (0.5746, 2.963, 0.0)
_m = ob_001_1.modifiers.new('Зеркало', 'MIRROR')
_m.mirror_object = ob_x
_m = ob_001_1.modifiers.new('Сглаживание по углу', 'NODES')
_m.node_group = ng_smooth_by_angle
_m.use_pin_to_last = True
_m.show_group_selector = False
ob_002.parent = ob_x
ob_002.location = (0.0, 0.0, 0.0)
ob_003.parent = ob_x
ob_003.location = (0.0, 0.0, 0.0)
_m = ob_003.modifiers.new('Зеркало', 'MIRROR')
ob_004.parent = ob_x
ob_004.location = (0.0, 0.0, 0.0)
_m = ob_004.modifiers.new('Зеркало', 'MIRROR')
ob_005.parent = ob_x
ob_005.location = (1.078, 0.0, 0.6719)
ob_005.rotation_euler = (-0.0, 1.571, 0.0)
ob_005.scale = (0.334, 0.7561, 0.47)
_m = ob_005.modifiers.new('Зеркало', 'MIRROR')
_m.mirror_object = ob_x
ob_006.location = (0.0, 0.0, 0.0)
ob_006.scale = (34.99, 34.99, 34.99)
ob_007.location = (0.0, 0.7659, 0.0)
ob_007.rotation_euler = (0.0, 0.0, 3.142)
ob_007.scale = (1.13, -2.777, 1.0)
_m = ob_007.modifiers.new('СистемаЧастиц', 'PARTICLE_SYSTEM')
_m = ob_007.modifiers.new('СистемаЧастиц.001', 'PARTICLE_SYSTEM')
ob_x_2.location = (0.0, 0.0, 0.0)
ob_x_3.location = (0.0, 0.0, -2.564)
ob_x_4.location = (-1.496, 0.0, 5.014)
ob_x_4.rotation_euler = (0.3843, -0.4322, -0.2135)

# ---- collection membership
col_collection.objects.link(ob_camera)
col_collection.objects.link(ob_x)
col_collection.objects.link(ob_001)
col_collection.objects.link(ob_x_1)
col_collection.objects.link(ob_001_1)
col_collection.objects.link(ob_002)
col_collection.objects.link(ob_003)
col_collection.objects.link(ob_004)
col_collection.objects.link(ob_005)
col_collection.objects.link(ob_006)
col_collection.objects.link(ob_007)
col_collection.objects.link(ob_x_2)
col_collection.objects.link(ob_x_3)
col_collection.objects.link(ob_x_4)

# ---- scene / render settings (as saved in the file)
scene.camera = ob_camera
scene.frame_start = 1; scene.frame_end = 120; scene.frame_set(1)
scene.render.engine = 'CYCLES'
scene.render.image_settings.file_format = 'FFMPEG'
scene.render.image_settings.color_mode = 'RGB'
scene.render.fps = 30
scene.render.use_motion_blur = True
scene.cycles.denoising_use_gpu = True
scene.cycles.samples = 128
bpy.context.view_layer.update()
